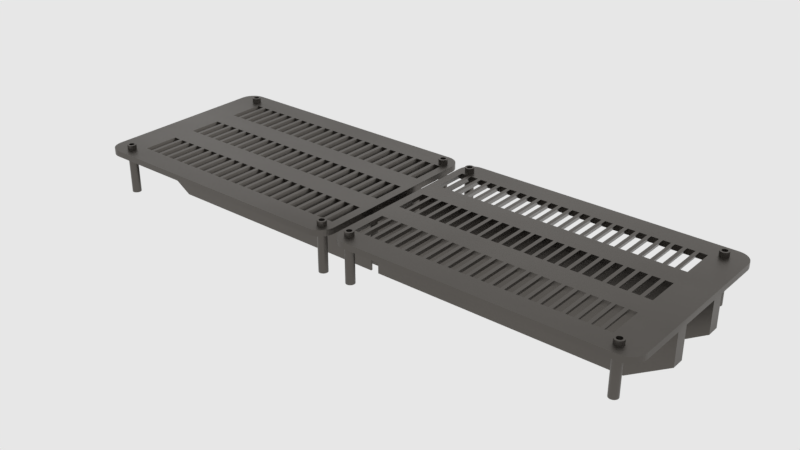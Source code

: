 # Source: grate_slope.blend  (saved by Blender 2.83.18; exported with 4.5.12 LTS)
import bpy
from mathutils import Matrix  # noqa: F401  (used for matrix-valued properties, if any)

bpy.ops.wm.read_factory_settings(use_empty=True)
scene = bpy.context.scene
scene.name = 'main'

# ---- collections
col_collection_1 = bpy.data.collections.new('Collection 1'); scene.collection.children.link(col_collection_1)

# ---- materials (node trees are filled in below, after node groups)
mat_sy_cutter = bpy.data.materials.new('sy_cutter')
mat_sy_dark_annodized_matte = bpy.data.materials.new('sy_dark_annodized_matte')

# ---- node groups
ng_sy_metal = bpy.data.node_groups.new('sy_metal', 'ShaderNodeTree')
_s = ng_sy_metal.interface.new_socket(name='Color', in_out='OUTPUT', socket_type='NodeSocketColor')
_s.default_value = (0.2987, 0.2987, 0.2987, 1.0)
_s = ng_sy_metal.interface.new_socket(name='Normal', in_out='OUTPUT', socket_type='NodeSocketVector')
_s.min_value = 0.0
_s.max_value = 0.0
_s = ng_sy_metal.interface.new_socket(name='Value', in_out='OUTPUT', socket_type='NodeSocketFloat')
_s.min_value = 0.0
_s.max_value = 0.0
_s = ng_sy_metal.interface.new_socket(name='Color', in_out='INPUT', socket_type='NodeSocketColor')
_s.default_value = (0.2987, 0.2987, 0.2987, 1.0)
_s = ng_sy_metal.interface.new_socket(name='Roughness', in_out='INPUT', socket_type='NodeSocketFloat')
_s.default_value = 1.0
_s.min_value = 0.0
_s.max_value = 2.0
_s = ng_sy_metal.interface.new_socket(name='Bump', in_out='INPUT', socket_type='NodeSocketFloat')
_s.default_value = 1.0
_s.min_value = 0.0
_s.max_value = 2.0
_s = ng_sy_metal.interface.new_socket(name='Scale', in_out='INPUT', socket_type='NodeSocketFloat')
_s.default_value = 1.0
_s.min_value = 0.0
_s.max_value = 2.0
_s = ng_sy_metal.interface.new_socket(name='Normal', in_out='INPUT', socket_type='NodeSocketVector')
_s.min_value = 0.0
_s.max_value = -1.0
_s.hide_value = True
_N = ng_sy_metal.nodes; _L = ng_sy_metal.links
n0 = _N.new('ShaderNodeTexCoord'); n0.name = 'Texture Coordinate.001'; n0.location = (-689, -224)
n1 = _N.new('ShaderNodeMapping'); n1.name = 'Mapping.001'; n1.location = (-479, -207)
n1.width = 240
n1.vector_type = 'TEXTURE'
n1.inputs[2].default_value = (0.7679, 0.576, 0.384)
n2 = _N.new('ShaderNodeTexNoise'); n2.name = 'Musgrave Texture'; n2.location = (-175, -206)
n2.width = 150
n2.normalize = False
n2.inputs[2].default_value = 400.0
n2.inputs[3].default_value = 0.0
n2.inputs[4].default_value = 0.25
n3 = _N.new('ShaderNodeValToRGB'); n3.name = 'ColorRamp'; n3.location = (45, -254)
while len(n3.color_ramp.elements) > 1: n3.color_ramp.elements.remove(n3.color_ramp.elements[-1])
n3.color_ramp.elements[0].position = 0.0; n3.color_ramp.elements[0].color = (0.508, 0.508, 0.508, 1.0)
_e = n3.color_ramp.elements.new(1.0); _e.color = (1.0, 1.0, 1.0, 1.0)
n4 = _N.new('ShaderNodeMix'); n4.name = 'Mix'; n4.location = (351, -115)
n4.data_type = 'RGBA'
n4.blend_type = 'MULTIPLY'
n4.inputs[0].default_value = 0.4667
n5 = _N.new('NodeGroupOutput'); n5.name = 'Group Output'; n5.location = (889, 0)
n6 = _N.new('ShaderNodeRGB'); n6.name = 'RGB'; n6.location = (-683, 362)
n6.outputs[0].default_value = (0.2987, 0.2987, 0.2987, 1.0)
n7 = _N.new('ShaderNodeTexCoord'); n7.name = 'Texture Coordinate'; n7.location = (-689, 83)
n8 = _N.new('ShaderNodeMapping'); n8.name = 'Mapping'; n8.location = (-461, 179)
n8.width = 240
n8.vector_type = 'TEXTURE'
n8.inputs[2].default_value = (0.384, 0.576, 0.7679)
n9 = _N.new('ShaderNodeTexNoise'); n9.name = 'Noise Texture'; n9.location = (-184, 74)
n9.inputs[2].default_value = 150.0
n9.inputs[3].default_value = 5.0
n10 = _N.new('ShaderNodeValToRGB'); n10.name = 'ColorRamp.001'; n10.location = (46, 5)
while len(n10.color_ramp.elements) > 1: n10.color_ramp.elements.remove(n10.color_ramp.elements[-1])
n10.color_ramp.elements[0].position = 0.0; n10.color_ramp.elements[0].color = (0.0, 0.0, 0.0, 1.0)
_e = n10.color_ramp.elements.new(1.0); _e.color = (1.0, 1.0, 1.0, 1.0)
n11 = _N.new('ShaderNodeMath'); n11.name = 'Math'; n11.location = (571, -60)
n11.operation = 'MULTIPLY'
n11.inputs[2].default_value = 0.0
n12 = _N.new('ShaderNodeMath'); n12.name = 'Math.001'; n12.location = (382, -405)
n12.operation = 'DIVIDE'
n12.inputs[1].default_value = 10.0
n12.inputs[2].default_value = 0.0
n13 = _N.new('ShaderNodeBump'); n13.name = 'Bump'; n13.location = (689, -362)
n13.inputs[1].default_value = 0.05
n13.inputs[2].default_value = 1.0
n14 = _N.new('ShaderNodeValue'); n14.name = 'Value'; n14.location = (-1337, -282)
n14.outputs[0].default_value = 1.0
n15 = _N.new('NodeGroupInput'); n15.name = 'Group Input'; n15.location = (-1239, 5)
n16 = _N.new('ShaderNodeCombineXYZ'); n16.name = 'Combine XYZ'; n16.location = (-869, -178)
n17 = _N.new('ShaderNodeMath'); n17.name = 'Math.002'; n17.location = (-1066, -219)
n17.operation = 'MULTIPLY'
n17.inputs[1].default_value = 50.0
n17.inputs[2].default_value = 0.0
n18 = _N.new('ShaderNodeCombineXYZ'); n18.name = 'Combine XYZ.001'; n18.location = (-869, -371)
_L.new(n8.outputs[0], n9.inputs[0])
_L.new(n9.outputs[0], n10.inputs[0])
_L.new(n7.outputs[0], n8.inputs[0])
_L.new(n2.outputs[0], n3.inputs[0])
_L.new(n10.outputs[0], n4.inputs[6])
_L.new(n3.outputs[0], n4.inputs[7])
_L.new(n1.outputs[0], n2.inputs[0])
_L.new(n0.outputs[0], n1.inputs[0])
_L.new(n4.outputs[2], n13.inputs[3])
_L.new(n13.outputs[0], n5.inputs[1])
_L.new(n4.outputs[2], n11.inputs[0])
_L.new(n11.outputs[0], n5.inputs[2])
_L.new(n15.outputs[0], n5.inputs[0])
_L.new(n15.outputs[1], n11.inputs[1])
_L.new(n15.outputs[2], n12.inputs[0])
_L.new(n12.outputs[0], n13.inputs[0])
_L.new(n15.outputs[4], n13.inputs[4])
_L.new(n17.outputs[0], n16.inputs[0])
_L.new(n17.outputs[0], n16.inputs[1])
_L.new(n16.outputs[0], n8.inputs[3])
_L.new(n17.outputs[0], n18.inputs[2])
_L.new(n18.outputs[0], n1.inputs[3])
_L.new(n15.outputs[3], n17.inputs[0])
n5.is_active_output = True

# ---- material node trees
mat_sy_cutter.use_nodes = True; mat_sy_cutter.node_tree.nodes.clear()
_N = mat_sy_cutter.node_tree.nodes; _L = mat_sy_cutter.node_tree.links
n0 = _N.new('ShaderNodeBsdfPrincipled'); n0.name = 'Principled BSDF'; n0.location = (10, 300)
n0.distribution = 'GGX'
n0.subsurface_method = 'BURLEY'
n0.inputs[0].default_value = (0.0212, 0.0212, 0.0212, 1.0)
n0.inputs[2].default_value = 0.65
n0.inputs[3].default_value = 1.45
n0.inputs[27].default_value = (0.0, 0.0, 0.0, 1.0)
n0.inputs[28].default_value = 1.0
n1 = _N.new('ShaderNodeOutputMaterial'); n1.name = 'Material Output'; n1.location = (300, 300)
_L.new(n0.outputs[0], n1.inputs[0])
n1.is_active_output = True
mat_sy_dark_annodized_matte.use_nodes = True; mat_sy_dark_annodized_matte.node_tree.nodes.clear()
_N = mat_sy_dark_annodized_matte.node_tree.nodes; _L = mat_sy_dark_annodized_matte.node_tree.links
n0 = _N.new('ShaderNodeOutputMaterial'); n0.name = 'Material Output'; n0.location = (300, 300)
n1 = _N.new('ShaderNodeBsdfPrincipled'); n1.name = 'Principled BSDF'; n1.location = (10, 300)
n1.distribution = 'GGX'
n1.subsurface_method = 'BURLEY'
n1.inputs[1].default_value = 1.0
n1.inputs[3].default_value = 1.45
n1.inputs[27].default_value = (0.0, 0.0, 0.0, 1.0)
n1.inputs[28].default_value = 1.0
n2 = _N.new('ShaderNodeGroup'); n2.name = 'Group'; n2.location = (-335, 131)
n2.node_tree = ng_sy_metal
n2.inputs[0].default_value = (0.1251, 0.1153, 0.1049, 1.0)
n2.inputs[1].default_value = 1.0
n2.inputs[2].default_value = 1.0
n2.inputs[3].default_value = 4.0
n2.inputs[4].default_value = (0.0, 0.0, 0.0)
_L.new(n2.outputs[0], n1.inputs[0])
_L.new(n1.outputs[0], n0.inputs[0])
_L.new(n2.outputs[1], n1.inputs[5])
_L.new(n2.outputs[2], n1.inputs[2])
n0.is_active_output = True

# ---- world
world_world = bpy.data.worlds.new('world'); scene.world = world_world
world_world.color = (0.8, 0.8, 0.8)
world_world.use_sun_shadow = False
world_world.sun_shadow_jitter_overblur = 0.0
world_world.cycles.sampling_method = 'MANUAL'
world_world.cycles.homogeneous_volume = True

# ---- meshes
me_gratecut = bpy.data.meshes.new('grateCut')
me_gratecut.from_pydata([(-0.919, 0.435, -0.02299), (-0.919, 0.4809, -0.02299), (-0.8731, 0.435, -0.02299), (-0.8731, 0.4809, -0.02299), (-0.919, 0.435, -0.009913), (-0.919, 0.4809, -0.009913), (-0.8731, 0.4809, -0.009913), (-0.8731, 0.435, -0.009913), (-0.5661, 0.435, -0.02299), (-0.5661, 0.4809, -0.02299), (-0.5202, 0.435, -0.02299), (-0.5202, 0.4809, -0.02299), (-0.5661, 0.435, -0.009913), (-0.5661, 0.4809, -0.009913), (-0.5202, 0.4809, -0.009913), (-0.5202, 0.435, -0.009913), (-0.2132, 0.435, -0.02299), (-0.2132, 0.4809, -0.02299), (-0.1674, 0.435, -0.02299), (-0.1674, 0.4809, -0.02299), (-0.2132, 0.435, -0.009913), (-0.2132, 0.4809, -0.009913), (-0.1674, 0.4809, -0.009913), (-0.1674, 0.435, -0.009913), (0.919, 0.435, -0.02299), (0.919, 0.4809, -0.02299), (0.8731, 0.435, -0.02299), (0.8731, 0.4809, -0.02299), (0.919, 0.435, -0.009913), (0.919, 0.4809, -0.009913), (0.8731, 0.4809, -0.009913), (0.8731, 0.435, -0.009913), (0.5661, 0.435, -0.02299), (0.5661, 0.4809, -0.02299), (0.5202, 0.435, -0.02299), (0.5202, 0.4809, -0.02299), (0.5661, 0.435, -0.009913), (0.5661, 0.4809, -0.009913), (0.5202, 0.4809, -0.009913), (0.5202, 0.435, -0.009913), (0.2132, 0.435, -0.02299), (0.2132, 0.4809, -0.02299), (0.1674, 0.435, -0.02299), (0.1674, 0.4809, -0.02299), (0.2132, 0.435, -0.009913), (0.2132, 0.4809, -0.009913), (0.1674, 0.4809, -0.009913), (0.1674, 0.435, -0.009913), (-0.919, -0.435, -0.02299), (-0.919, -0.4809, -0.02299), (-0.8731, -0.435, -0.02299), (-0.8731, -0.4809, -0.02299), (-0.919, -0.435, -0.009913), (-0.919, -0.4809, -0.009913), (-0.8731, -0.4809, -0.009913), (-0.8731, -0.435, -0.009913), (-0.5661, -0.435, -0.02299), (-0.5661, -0.4809, -0.02299), (-0.5202, -0.435, -0.02299), (-0.5202, -0.4809, -0.02299), (-0.5661, -0.435, -0.009913), (-0.5661, -0.4809, -0.009913), (-0.5202, -0.4809, -0.009913), (-0.5202, -0.435, -0.009913), (-0.2132, -0.435, -0.02299), (-0.2132, -0.4809, -0.02299), (-0.1674, -0.435, -0.02299), (-0.1674, -0.4809, -0.02299), (-0.2132, -0.435, -0.009913), (-0.2132, -0.4809, -0.009913), (-0.1674, -0.4809, -0.009913), (-0.1674, -0.435, -0.009913), (0.919, -0.435, -0.02299), (0.919, -0.4809, -0.02299), (0.8731, -0.435, -0.02299), (0.8731, -0.4809, -0.02299), (0.919, -0.435, -0.009913), (0.919, -0.4809, -0.009913), (0.8731, -0.4809, -0.009913), (0.8731, -0.435, -0.009913), (0.5661, -0.435, -0.02299), (0.5661, -0.4809, -0.02299), (0.5202, -0.435, -0.02299), (0.5202, -0.4809, -0.02299), (0.5661, -0.435, -0.009913), (0.5661, -0.4809, -0.009913), (0.5202, -0.4809, -0.009913), (0.5202, -0.435, -0.009913), (0.2132, -0.435, -0.02299), (0.2132, -0.4809, -0.02299), (0.1674, -0.435, -0.02299), (0.1674, -0.4809, -0.02299), (0.2132, -0.435, -0.009913), (0.2132, -0.4809, -0.009913), (0.1674, -0.4809, -0.009913), (0.1674, -0.435, -0.009913), (0.5661, 0.5181, 0.003196), (0.5202, 0.5181, 0.003196), (0.919, 0.5181, 0.003196), (0.8731, 0.5181, 0.003196), (0.919, 0.4479, -0.02299), (0.919, 0.4547, -0.02299), (0.5661, 0.4479, -0.009913), (0.5661, 0.4547, -0.009913), (0.8731, 0.4479, -0.009913), (0.8731, 0.4547, -0.009913), (0.8731, 0.4479, 0.003196), (0.8731, 0.4547, 0.003196), (0.8731, 0.435, 0.003196), (0.8731, 0.4479, -0.02299), (0.8731, 0.4547, -0.02299), (0.919, 0.4479, -0.009913), (0.919, 0.4547, -0.009913), (0.5202, 0.4479, -0.009913), (0.5202, 0.4479, 0.003196), (0.5202, 0.4547, -0.009913), (0.5202, 0.4547, 0.003196), (0.5202, 0.435, 0.003196), (0.5661, 0.4479, 0.003196), (0.5661, 0.4547, 0.003196), (0.5661, 0.435, 0.003196), (0.5661, 0.4479, -0.02299), (0.5661, 0.4547, -0.02299), (0.919, 0.4479, 0.003196), (0.919, 0.4547, 0.003196), (0.919, 0.435, 0.003196), (0.5202, -0.4547, -0.009913), (0.5202, -0.4479, -0.009913), (0.919, -0.435, 0.003196), (0.919, -0.4479, 0.003196), (0.919, -0.4547, -0.009913), (0.919, -0.4547, 0.003196), (0.919, -0.4479, -0.009913), (0.5661, -0.435, 0.003196), (0.5661, -0.4479, 0.003196), (0.5661, -0.4547, -0.009913), (0.5661, -0.4547, 0.003196), (-0.5661, 0.5181, 0.003196), (-0.5202, 0.5181, 0.003196), (-0.919, 0.5181, 0.003196), (-0.8731, 0.5181, 0.003196), (-0.919, 0.4479, -0.02299), (-0.919, 0.4547, -0.02299), (-0.5661, 0.4479, -0.009913), (-0.5661, 0.4547, -0.009913), (-0.8731, 0.4479, -0.009913), (-0.8731, 0.4547, -0.009913), (-0.8731, 0.4479, 0.003196), (-0.8731, 0.4547, 0.003196), (-0.8731, 0.435, 0.003196), (-0.8731, 0.4479, -0.02299), (-0.8731, 0.4547, -0.02299), (-0.919, 0.4479, -0.009913), (-0.919, 0.4547, -0.009913), (-0.5202, 0.4479, -0.009913), (-0.5202, 0.4479, 0.003196), (-0.5202, 0.4547, -0.009913), (-0.5202, 0.4547, 0.003196), (-0.5202, 0.435, 0.003196), (-0.5661, 0.4479, 0.003196), (-0.5661, 0.4547, 0.003196), (-0.5661, 0.435, 0.003196), (-0.5661, 0.4479, -0.02299), (-0.5661, 0.4547, -0.02299), (-0.919, 0.4479, 0.003196), (-0.919, 0.4547, 0.003196), (-0.919, 0.435, 0.003196), (-0.5202, -0.4547, -0.009913), (-0.5202, -0.4479, -0.009913), (-0.919, -0.435, 0.003196), (-0.919, -0.4479, 0.003196), (-0.919, -0.4547, -0.009913), (-0.919, -0.4547, 0.003196), (-0.919, -0.4479, -0.009913), (-0.5661, -0.435, 0.003196), (-0.5661, -0.4479, 0.003196), (-0.5661, -0.4547, -0.009913), (-0.5661, -0.4547, 0.003196), (-0.5661, -0.4479, -0.009913), (-0.919, -0.4547, -0.02299), (-0.919, -0.4479, -0.02299), (-0.5661, -0.4547, -0.02299), (-0.5661, -0.4479, -0.02299), (-0.8731, -0.435, 0.003196), (-0.8731, -0.4479, 0.003196), (-0.8731, -0.4547, -0.009913), (-0.8731, -0.4547, 0.003196), (-0.8731, -0.4479, -0.009913), (-0.8731, -0.4547, -0.02299), (-0.8731, -0.4479, -0.02299), (-0.5661, -0.5181, 0.003196), (-0.8731, -0.5181, 0.003196), (-0.919, -0.5181, 0.003196), (-0.2132, 0.5181, 0.003196), (-0.1674, 0.4479, -0.02299), (-0.1674, 0.4547, -0.02299), (-0.2132, 0.4479, -0.009913), (-0.2132, 0.4547, -0.009913), (-0.5202, 0.4479, -0.02299), (-0.5202, 0.4547, -0.02299), (-0.2132, 0.4479, -0.02299), (-0.2132, 0.4547, -0.02299), (-0.2132, 0.4479, 0.003196), (-0.2132, 0.4547, 0.003196), (-0.2132, 0.435, 0.003196), (-0.1674, 0.4479, -0.009913), (-0.1674, 0.4479, 0.003196), (-0.1674, 0.4547, -0.009913), (-0.1674, 0.4547, 0.003196), (-0.1674, 0.435, 0.003196), (-0.1674, -0.435, 0.003196), (-0.1674, -0.4479, 0.003196), (-0.1674, -0.4547, 0.003196), (-0.1674, -0.4547, -0.009913), (-0.1674, -0.4479, -0.009913), (-0.2132, -0.4547, -0.009913), (-0.2132, -0.4479, -0.009913), (-0.2132, -0.4547, -0.02299), (-0.2132, -0.4479, -0.02299), (-0.2132, -0.435, 0.003196), (-0.2132, -0.4479, 0.003196), (-0.2132, -0.4547, 0.003196), (-0.5202, -0.435, 0.003196), (-0.5202, -0.4479, 0.003196), (-0.5202, -0.4547, 0.003196), (-0.1674, -0.5181, 0.003196), (-0.2132, -0.5181, 0.003196), (-0.5202, -0.4547, -0.02299), (-0.5202, -0.4479, -0.02299), (-0.5202, -0.5181, 0.003196), (-0.1674, 0.5181, 0.003196), (0.5661, -0.4479, -0.009913), (0.919, -0.4547, -0.02299), (0.919, -0.4479, -0.02299), (0.5661, -0.4547, -0.02299), (0.5661, -0.4479, -0.02299), (0.8731, -0.435, 0.003196), (0.8731, -0.4479, 0.003196), (0.8731, -0.4547, -0.009913), (0.8731, -0.4547, 0.003196), (0.8731, -0.4479, -0.009913), (0.8731, -0.4547, -0.02299), (0.8731, -0.4479, -0.02299), (0.5661, -0.5181, 0.003196), (0.8731, -0.5181, 0.003196), (0.919, -0.5181, 0.003196), (0.2132, 0.5181, 0.003196), (0.1674, 0.4479, -0.02299), (0.1674, 0.4547, -0.02299), (0.2132, 0.4479, -0.009913), (0.2132, 0.4547, -0.009913), (0.5202, 0.4479, -0.02299), (0.5202, 0.4547, -0.02299), (0.2132, 0.4479, -0.02299), (0.2132, 0.4547, -0.02299), (0.2132, 0.4479, 0.003196), (0.2132, 0.4547, 0.003196), (0.2132, 0.435, 0.003196), (-0.1674, -0.4547, -0.02299), (-0.1674, -0.4479, -0.02299), (0.1674, 0.4479, -0.009913), (0.1674, 0.4479, 0.003196), (0.1674, 0.4547, -0.009913), (0.1674, 0.4547, 0.003196), (0.1674, 0.435, 0.003196), (0.1674, -0.435, 0.003196), (0.1674, -0.4479, 0.003196), (0.1674, -0.4547, 0.003196), (0.1674, -0.4547, -0.009913), (0.1674, -0.4479, -0.009913), (0.2132, -0.4547, -0.009913), (0.2132, -0.4479, -0.009913), (0.2132, -0.4547, -0.02299), (0.2132, -0.4479, -0.02299), (0.2132, -0.435, 0.003196), (0.2132, -0.4479, 0.003196), (0.2132, -0.4547, 0.003196), (0.5202, -0.435, 0.003196), (0.5202, -0.4479, 0.003196), (0.5202, -0.4547, 0.003196), (0.1674, -0.5181, 0.003196), (0.2132, -0.5181, 0.003196), (0.5202, -0.4547, -0.02299), (0.5202, -0.4479, -0.02299), (0.5202, -0.5181, 0.003196), (0.1674, 0.5181, 0.003196), (0.1674, -0.4547, -0.02299), (0.1674, -0.4479, -0.02299), (1.039, 0.3791, -0.007252), (1.039, 0.3637, -0.01496), (1.039, 0.395, -0.001523), (1.039, 0.3492, -0.02436), (1.039, 0.0, 0.2053), (1.039, 0.4106, 0.002005), (1.039, 0.4253, 0.003196), (1.039, 0.4479, -0.04495), (1.039, 0.6192, 0.2053), (1.039, 0.3252, -0.0467), (1.039, 0.3167, -0.0588), (1.039, 0.3362, -0.03507), (1.039, 0.2167, -0.228), (1.039, 0.6192, 0.003196), (1.039, 0.4547, -0.04495), (1.039, 0.4547, 0.003196), (1.039, 0.4479, 0.003196), (1.039, -0.4547, -0.04495), (1.039, -0.2167, -0.228), (1.039, -0.6192, 0.2053), (1.039, -0.4479, -0.04495), (1.039, -0.6192, 0.003196), (1.039, 0.0, -0.228), (1.039, -0.395, -0.001523), (1.039, -0.3362, -0.03507), (1.039, -0.3252, -0.0467), (1.039, -0.3791, -0.007252), (1.039, -0.4253, 0.003196), (1.039, -0.3167, -0.0588), (1.039, -0.4106, 0.002005), (1.039, -0.3492, -0.02436), (1.039, -0.3637, -0.01496), (1.039, -0.4479, 0.003196), (1.039, -0.4547, 0.003196), (-1.039, 0.3791, -0.007252), (-1.039, 0.3637, -0.01496), (-1.039, 0.395, -0.001523), (-1.039, 0.3492, -0.02436), (-1.039, 0.0, 0.2053), (-1.039, 0.4106, 0.002005), (-1.039, 0.4253, 0.003196), (-1.039, 0.4479, -0.04495), (-1.039, 0.6192, 0.2053), (-1.039, 0.3252, -0.0467), (-1.039, 0.3167, -0.0588), (-1.039, 0.3362, -0.03507), (-1.039, 0.2167, -0.228), (-1.039, 0.6192, 0.003196), (-1.039, 0.4547, -0.04495), (-1.039, 0.4547, 0.003196), (-1.039, 0.4479, 0.003196), (-1.039, -0.4547, -0.04495), (-1.039, -0.2167, -0.228), (-1.039, -0.6192, 0.2053), (-1.039, -0.4479, -0.04495), (-1.039, -0.6192, 0.003196), (-1.039, 0.0, -0.228), (-1.039, -0.395, -0.001523), (-1.039, -0.3362, -0.03507), (-1.039, -0.3252, -0.0467), (-1.039, -0.3791, -0.007252), (-1.039, -0.4253, 0.003196), (-1.039, -0.3167, -0.0588), (-1.039, -0.4106, 0.002005), (-1.039, -0.3492, -0.02436), (-1.039, -0.3637, -0.01496), (-1.039, -0.4479, 0.003196), (-1.039, -0.4547, 0.003196), (0.0, -0.6192, 0.003196), (0.0, 0.6192, 0.2053), (0.0, 0.6192, 0.003196), (0.0, 0.4253, 0.003196), (0.0, -0.6192, 0.2053), (0.0, -0.4253, 0.003196), (0.0, 0.4547, 0.003196), (0.0, 0.4479, 0.003196), (0.0, -0.4547, 0.003196), (0.0, -0.4479, 0.003196), (0.0, 0.2167, -0.228), (0.0, -0.3637, -0.01496), (0.0, 0.3167, -0.0588), (0.0, 0.3637, -0.01496), (0.0, -0.3492, -0.02436), (0.0, -0.4547, -0.04495), (0.0, -0.4479, -0.04495), (0.0, -0.3362, -0.03507), (0.0, 0.4106, 0.002005), (0.0, 0.0, 0.2053), (0.0, -0.3252, -0.0467), (0.0, 0.4547, -0.04495), (0.0, 0.3791, -0.007252), (0.0, -0.3167, -0.0588), (0.0, 0.4479, -0.04495), (0.0, 0.0, -0.228), (0.0, -0.4106, 0.002005), (0.0, 0.3362, -0.03507), (0.0, -0.395, -0.001523), (0.0, -0.2167, -0.228), (0.0, 0.395, -0.001523), (0.0, -0.3791, -0.007252), (0.0, 0.3492, -0.02436), (0.0, 0.3252, -0.0467)], [], [(4, 166, 164, 152), (5, 139, 140, 6), (6, 140, 148, 146), (7, 149, 166, 4), (1, 3, 151, 142), (2, 7, 4, 0), (3, 6, 146, 151), (1, 5, 6, 3), (0, 4, 152, 141), (12, 161, 159, 143), (13, 137, 138, 14), (14, 138, 157, 156), (15, 158, 161, 12), (9, 11, 199, 163), (10, 15, 12, 8), (11, 14, 156, 199), (9, 13, 14, 11), (8, 12, 143, 162), (20, 204, 202, 196), (21, 193, 230, 22), (22, 230, 208, 207), (23, 209, 204, 20), (17, 19, 195, 201), (18, 23, 20, 16), (19, 22, 207, 195), (17, 21, 22, 19), (16, 20, 196, 200), (135, 85, 81, 234), (130, 77, 73, 232), (112, 29, 98, 124), (251, 34, 39, 113), (121, 32, 34, 251), (29, 30, 99, 98), (277, 87, 127, 278), (28, 111, 123, 125), (243, 85, 135, 136), (312, 373, 376, 313), (245, 77, 130, 131), (306, 385, 381, 310), (290, 386, 374, 293), (265, 95, 269, 266), (31, 28, 125, 108), (317, 382, 384, 311), (30, 105, 107, 99), (288, 378, 386, 290), (254, 41, 45, 250), (26, 24, 28, 31), (25, 101, 110, 27), (299, 383, 388, 291), (52, 173, 170, 169), (53, 54, 191, 192), (54, 185, 186, 191), (55, 52, 169, 183), (49, 179, 188, 51), (50, 48, 52, 55), (51, 188, 185, 54), (49, 51, 54, 53), (48, 180, 173, 52), (60, 178, 175, 174), (61, 62, 229, 190), (62, 167, 224, 229), (63, 60, 174, 222), (57, 181, 227, 59), (58, 56, 60, 63), (59, 227, 167, 62), (57, 59, 62, 61), (56, 182, 178, 60), (68, 216, 220, 219), (69, 70, 225, 226), (70, 213, 212, 225), (71, 68, 219, 210), (65, 217, 258, 67), (66, 64, 68, 71), (67, 258, 213, 70), (65, 67, 70, 69), (64, 218, 216, 68), (113, 39, 117, 114), (101, 25, 29, 112), (260, 47, 264, 261), (103, 37, 96, 119), (270, 93, 89, 272), (25, 27, 30, 29), (109, 26, 31, 104), (27, 110, 105, 30), (236, 79, 240, 237), (289, 369, 378, 288), (314, 387, 367, 319), (310, 381, 366, 300), (36, 102, 118, 120), (308, 372, 365, 266, 269, 287, 273, 271, 275, 278, 127, 283, 235, 231, 134, 237, 240, 242, 233, 132, 129, 320), (24, 100, 111, 28), (318, 370, 373, 312), (291, 388, 369, 289), (293, 374, 359, 294), (38, 115, 116, 97), (303, 124, 98, 99, 107, 119, 96, 97, 116, 256, 246, 285, 263, 362, 358, 301), (37, 38, 97, 96), (319, 367, 370, 318), (93, 281, 280, 94), (77, 245, 244, 78), (375, 326, 341, 360), (79, 236, 128, 76), (40, 253, 249, 44), (359, 328, 338, 164, 166, 149, 147, 159, 161, 158, 155, 202, 204, 209, 206, 363), (375, 357, 330, 326), (91, 94, 268, 286), (359, 363, 261, 264, 257, 255, 114, 117, 120, 118, 106, 108, 125, 123, 304, 294), (42, 40, 44, 47), (371, 305, 321, 131, 130, 232, 241, 238, 239, 136, 135, 234, 282, 126, 279, 276, 270, 272, 286, 268, 267, 364), (375, 292, 296, 357), (88, 92, 271, 273), (35, 252, 115, 38), (361, 365, 211, 210, 219, 220, 223, 222, 174, 175, 184, 183, 169, 170, 354, 349), (95, 265, 274, 92), (32, 121, 102, 36), (74, 79, 76, 72), (73, 77, 78, 75), (84, 133, 134, 231), (81, 83, 282, 234), (86, 284, 279, 126), (83, 86, 126, 282), (41, 43, 46, 45), (371, 364, 212, 213, 258, 217, 215, 221, 224, 167, 227, 181, 176, 177, 186, 185, 188, 179, 171, 172, 355, 339), (81, 85, 86, 83), (80, 84, 231, 235), (362, 377, 336, 337, 165, 153, 142, 151, 146, 148, 160, 144, 163, 199, 156, 157, 203, 197, 201, 195, 207, 208), (362, 263, 262, 248, 254, 250, 256, 116, 115, 252, 122, 103, 119, 107, 105, 110, 101, 112, 124, 303, 302, 377), (127, 87, 82, 283), (168, 228, 58, 63), (259, 218, 64, 66), (171, 179, 49, 53), (190, 177, 176, 61), (240, 79, 74, 242), (194, 205, 23, 18), (305, 371, 372, 308), (283, 82, 80, 235), (316, 379, 385, 306), (197, 203, 193, 21), (304, 123, 111, 100, 109, 104, 106, 118, 102, 121, 251, 113, 114, 255, 249, 253, 247, 260, 261, 363, 380, 295), (122, 33, 37, 103), (176, 181, 57, 61), (153, 165, 139, 5), (198, 154, 15, 10), (226, 221, 215, 69), (162, 198, 10, 8), (296, 292, 307, 309, 321, 305, 308, 320, 315, 317, 311, 314, 319, 318, 312, 313, 316, 306, 310, 300, 298, 297, 299, 291, 289, 288, 290, 293, 294, 304, 295, 302, 303, 301), (222, 223, 168, 63), (295, 380, 377, 302), (298, 368, 389, 297), (253, 40, 42, 247), (187, 189, 50, 55), (311, 384, 387, 314), (189, 180, 48, 50), (215, 217, 65, 69), (100, 24, 26, 109), (247, 42, 47, 260), (228, 182, 56, 58), (163, 144, 13, 9), (104, 31, 108, 106), (301, 358, 357, 296), (315, 361, 382, 317), (313, 376, 379, 316), (183, 184, 187, 55), (309, 356, 364, 267, 280, 281, 276, 279, 284, 243, 136, 239, 244, 245, 131, 321), (150, 145, 7, 2), (141, 150, 2, 0), (214, 259, 66, 71), (144, 160, 137, 13), (281, 93, 270, 276), (205, 206, 209, 23), (154, 155, 158, 15), (142, 153, 5, 1), (200, 194, 18, 16), (192, 172, 171, 53), (297, 389, 383, 299), (250, 45, 246, 256), (145, 147, 149, 7), (300, 366, 368, 298), (242, 74, 72, 233), (269, 95, 90, 287), (201, 197, 21, 17), (307, 360, 356, 309), (210, 211, 214, 71), (75, 78, 238, 241), (89, 91, 286, 272), (87, 277, 133, 84), (33, 122, 252, 35), (90, 95, 92, 88), (94, 280, 267, 268), (375, 360, 307, 292), (361, 315, 320, 129, 128, 236, 237, 134, 133, 277, 278, 275, 274, 265, 266, 365), (78, 244, 239, 238), (33, 35, 38, 37), (72, 76, 132, 233), (76, 128, 129, 132), (39, 36, 120, 117), (44, 249, 255, 257), (43, 248, 262, 46), (330, 335, 337, 336, 329, 338, 328, 327, 324, 322, 323, 325, 333, 331, 332, 334, 344, 340, 350, 347, 346, 352, 353, 348, 345, 351, 349, 354, 342, 339, 355, 343, 341, 326), (89, 93, 94, 91), (82, 87, 84, 80), (85, 243, 284, 86), (34, 32, 36, 39), (73, 75, 241, 232), (45, 46, 285, 246), (287, 90, 88, 273), (92, 274, 275, 271), (46, 262, 263, 285), (345, 348, 387, 384), (333, 325, 388, 383), (331, 333, 383, 389), (351, 345, 384, 382), (340, 344, 381, 385), (350, 340, 385, 379), (322, 324, 386, 378), (329, 336, 377, 380), (347, 350, 379, 376), (324, 327, 374, 386), (346, 347, 376, 373), (339, 342, 372, 371), (352, 346, 373, 370), (325, 323, 369, 388), (323, 322, 378, 369), (332, 331, 389, 368), (353, 352, 370, 367), (348, 353, 367, 387), (334, 332, 368, 366), (344, 334, 366, 381), (342, 354, 170, 173, 180, 189, 187, 184, 175, 178, 182, 228, 168, 223, 220, 216, 218, 259, 214, 211, 365, 372), (338, 329, 380, 363, 206, 205, 194, 200, 196, 202, 155, 154, 198, 162, 143, 159, 147, 145, 150, 141, 152, 164), (349, 351, 382, 361), (41, 254, 248, 43), (327, 328, 359, 374), (337, 335, 358, 362, 208, 230, 193, 203, 157, 138, 137, 160, 148, 140, 139, 165), (47, 44, 257, 264), (335, 330, 357, 358), (343, 355, 172, 192, 191, 186, 177, 190, 229, 224, 221, 226, 225, 212, 364, 356), (341, 343, 356, 360)])
me_gratecut.materials.append(mat_sy_cutter)
me_gratecut.use_remesh_preserve_volume = False
me_gratecut.use_remesh_preserve_attributes = False
me_gratecut.use_mirror_vertex_groups = False
me_gratecut.update()
me_grate = bpy.data.meshes.new('grate')
me_grate.from_pydata([(-0.947, -0.3324, -0.01056), (-0.9988, -0.2806, -0.01056), (-0.956, -0.3316, -0.01056), (-0.9647, -0.3293, -0.01056), (-0.9729, -0.3255, -0.01056), (-0.9803, -0.3203, -0.01056), (-0.9867, -0.3139, -0.01056), (-0.9918, -0.3065, -0.01056), (-0.9957, -0.2983, -0.01056), (-0.998, -0.2896, -0.01056), (-0.06609, -0.3324, -0.01056), (-0.01427, -0.2806, -0.01056), (-0.05709, -0.3316, -0.01056), (-0.04837, -0.3293, -0.01056), (-0.04018, -0.3255, -0.01056), (-0.03278, -0.3203, -0.01056), (-0.02639, -0.3139, -0.01056), (-0.02121, -0.3065, -0.01056), (-0.01739, -0.2983, -0.01056), (-0.01505, -0.2896, -0.01056), (-0.947, 0.3324, -0.01056), (-0.9988, 0.2806, -0.01056), (-0.956, 0.3316, -0.01056), (-0.9647, 0.3293, -0.01056), (-0.9729, 0.3255, -0.01056), (-0.9803, 0.3203, -0.01056), (-0.9867, 0.3139, -0.01056), (-0.9918, 0.3065, -0.01056), (-0.9957, 0.2983, -0.01056), (-0.998, 0.2896, -0.01056), (-0.06609, 0.3324, -0.01056), (-0.01427, 0.2806, -0.01056), (-0.05709, 0.3316, -0.01056), (-0.04837, 0.3293, -0.01056), (-0.04018, 0.3255, -0.01056), (-0.03278, 0.3203, -0.01056), (-0.02639, 0.3139, -0.01056), (-0.02121, 0.3065, -0.01056), (-0.01739, 0.2983, -0.01056), (-0.01505, 0.2896, -0.01056), (-0.5744, -0.3324, -0.01056), (-0.5744, 0.3324, -0.01056), (-0.9988, -0.205, -0.01056), (-0.9988, 0.205, -0.01056), (-0.9988, 0.0, -0.01056), (-0.01427, -0.205, -0.01056), (-0.01427, 0.0, -0.01056), (-0.947, -0.3324, -0.03081), (-0.9988, -0.2806, -0.03081), (-0.956, -0.3316, -0.03081), (-0.9647, -0.3293, -0.03081), (-0.9729, -0.3255, -0.03081), (-0.9803, -0.3203, -0.03081), (-0.9867, -0.3139, -0.03081), (-0.9918, -0.3065, -0.03081), (-0.9957, -0.2983, -0.03081), (-0.998, -0.2896, -0.03081), (-0.06609, -0.3324, -0.03081), (-0.01427, -0.2806, -0.03081), (-0.05709, -0.3316, -0.03081), (-0.04837, -0.3293, -0.03081), (-0.04018, -0.3255, -0.03081), (-0.03278, -0.3203, -0.03081), (-0.02639, -0.3139, -0.03081), (-0.02121, -0.3065, -0.03081), (-0.01739, -0.2983, -0.03081), (-0.01505, -0.2896, -0.03081), (-0.01427, 0.205, -0.01056), (-0.947, 0.3324, -0.03081), (-0.9988, 0.2806, -0.03081), (-0.956, 0.3316, -0.03081), (-0.9647, 0.3293, -0.03081), (-0.9729, 0.3255, -0.03081), (-0.9803, 0.3203, -0.03081), (-0.9867, 0.3139, -0.03081), (-0.9918, 0.3065, -0.03081), (-0.9957, 0.2983, -0.03081), (-0.998, 0.2896, -0.03081), (-0.06609, 0.3324, -0.03081), (-0.01427, 0.2806, -0.03081), (-0.05709, 0.3316, -0.03081), (-0.04837, 0.3293, -0.03081), (-0.04018, 0.3255, -0.03081), (-0.03278, 0.3203, -0.03081), (-0.5744, -0.3324, -0.03081), (-0.02639, 0.3139, -0.03081), (-0.9988, -0.205, -0.03081), (-0.02121, 0.3065, -0.03081), (-0.9988, 0.0, -0.03081), (-0.01739, 0.2983, -0.03081), (-0.01427, -0.205, -0.03081), (-0.01427, 0.0, -0.03081), (-0.01505, 0.2896, -0.03081), (-0.5744, 0.3324, -0.03081), (-0.9988, 0.205, -0.03081), (-0.01427, 0.205, -0.03081), (-0.5668, 0.05648, -0.01056), (-0.5565, 0.05648, -0.03081), (-0.5939, 0.05648, -0.03081), (-0.6042, 0.05648, -0.01056), (-0.6564, 0.05648, -0.03081), (-0.6667, 0.05648, -0.01056), (-0.679, 0.05648, -0.01056), (-0.6686, 0.05648, -0.03081), (-0.7041, 0.05648, -0.01056), (-0.6937, 0.05648, -0.03081), (-0.7163, 0.05648, -0.01056), (-0.706, 0.05648, -0.03081), (-0.7414, 0.05648, -0.01056), (-0.7311, 0.05648, -0.03081), (-0.7537, 0.05648, -0.01056), (-0.7434, 0.05648, -0.03081), (-0.7911, 0.05648, -0.01056), (-0.7807, 0.05648, -0.03081), (-0.7788, 0.05648, -0.01056), (-0.7685, 0.05648, -0.03081), (-0.8162, 0.05648, -0.01056), (-0.8059, 0.05648, -0.03081), (-0.8284, 0.05648, -0.01056), (-0.8181, 0.05648, -0.03081), (-0.5172, 0.05648, -0.01056), (-0.5069, 0.05648, -0.03081), (-0.5295, 0.05648, -0.01056), (-0.5191, 0.05648, -0.03081), (-0.5546, 0.05648, -0.01056), (-0.5443, 0.05648, -0.03081), (-0.5744, 0.05648, -0.01056), (-0.5744, 0.05648, -0.03081), (-0.5816, 0.05648, -0.03081), (-0.592, 0.05648, -0.01056), (-0.619, 0.05648, -0.03081), (-0.6293, 0.05648, -0.01056), (-0.6313, 0.05648, -0.03081), (-0.6416, 0.05648, -0.01056), (-0.8555, 0.05648, -0.03081), (-0.8658, 0.05648, -0.01056), (-0.5939, 0.0, -0.03081), (-0.8432, 0.05648, -0.03081), (-0.8535, 0.05648, -0.01056), (-0.5565, 0.0, -0.03081), (-0.5668, -0.05648, -0.01056), (-0.5668, 0.0, -0.01056), (-0.5565, -0.05648, -0.03081), (-0.8806, 0.05648, -0.03081), (-0.8909, 0.05648, -0.01056), (-0.6042, 0.0, -0.01056), (-0.5939, -0.05648, -0.03081), (-0.6042, -0.05648, -0.01056), (-0.6686, 0.0, -0.03081), (-0.6667, 0.0, -0.01056), (-0.6564, -0.05648, -0.03081), (-0.6564, 0.0, -0.03081), (-0.6667, -0.05648, -0.01056), (-0.679, 0.0, -0.01056), (-0.679, -0.05648, -0.01056), (-0.6686, -0.05648, -0.03081), (-0.7041, 0.0, -0.01056), (-0.7041, -0.05648, -0.01056), (-0.6937, -0.05648, -0.03081), (-0.6937, 0.0, -0.03081), (-0.5295, 0.1347, -0.01056), (-0.5191, 0.205, -0.03081), (-0.5191, 0.1347, -0.03081), (-0.5295, 0.205, -0.01056), (-0.5191, 0.2568, -0.03081), (-0.5295, 0.2568, -0.01056), (-0.706, 0.0, -0.03081), (-0.7163, 0.0, -0.01056), (-0.7163, -0.05648, -0.01056), (-0.706, -0.05648, -0.03081), (-0.7414, 0.0, -0.01056), (-0.7414, -0.05648, -0.01056), (-0.7311, -0.05648, -0.03081), (-0.7311, 0.0, -0.03081), (-0.5172, 0.1347, -0.01056), (-0.5069, 0.1347, -0.03081), (-0.7537, 0.0, -0.01056), (-0.7537, -0.05648, -0.01056), (-0.7434, -0.05648, -0.03081), (-0.7434, 0.0, -0.03081), (-0.5172, 0.205, -0.01056), (-0.7807, 0.0, -0.03081), (-0.5069, 0.205, -0.03081), (-0.7911, 0.0, -0.01056), (-0.7911, -0.05648, -0.01056), (-0.7807, -0.05648, -0.03081), (-0.7788, 0.0, -0.01056), (-0.7788, -0.05648, -0.01056), (-0.7685, -0.05648, -0.03081), (-0.7685, 0.0, -0.03081), (-0.5069, 0.2568, -0.03081), (-0.5172, 0.2568, -0.01056), (-0.8162, 0.0, -0.01056), (-0.8162, -0.05648, -0.01056), (-0.8059, -0.05648, -0.03081), (-0.8059, 0.0, -0.03081), (-0.5546, 0.1347, -0.01056), (-0.5443, 0.1347, -0.03081), (-0.8284, 0.0, -0.01056), (-0.8284, -0.05648, -0.01056), (-0.8181, -0.05648, -0.03081), (-0.5668, 0.1347, -0.01056), (-0.5744, 0.1347, -0.01056), (-0.8181, 0.0, -0.03081), (-0.5172, -0.05648, -0.01056), (-0.5069, -0.05648, -0.03081), (-0.5295, -0.05648, -0.01056), (-0.5295, 0.0, -0.01056), (-0.5191, -0.05648, -0.03081), (-0.5565, 0.1347, -0.03081), (-0.5546, 0.205, -0.01056), (-0.5443, 0.205, -0.03081), (-0.5443, 0.2568, -0.03081), (-0.5069, 0.0, -0.03081), (-0.5172, 0.0, -0.01056), (-0.5443, 0.0, -0.03081), (-0.5546, -0.05648, -0.01056), (-0.5546, 0.0, -0.01056), (-0.5443, -0.05648, -0.03081), (-0.5191, 0.0, -0.03081), (-0.5546, 0.2568, -0.01056), (-0.5744, 0.1347, -0.03081), (-0.5744, -0.05648, -0.01056), (-0.5744, -0.05648, -0.03081), (-0.5816, -0.05648, -0.03081), (-0.592, -0.05648, -0.01056), (-0.592, 0.0, -0.01056), (-0.5816, 0.0, -0.03081), (-0.5816, 0.1347, -0.03081), (-0.592, 0.1347, -0.01056), (-0.619, -0.05648, -0.03081), (-0.6293, -0.05648, -0.01056), (-0.6293, 0.0, -0.01056), (-0.619, 0.0, -0.03081), (-0.5668, 0.205, -0.01056), (-0.5565, 0.2568, -0.03081), (-0.6313, -0.05648, -0.03081), (-0.6416, -0.05648, -0.01056), (-0.6416, 0.0, -0.01056), (-0.6313, 0.0, -0.03081), (-0.8658, 0.0, -0.01056), (-0.8555, -0.05648, -0.03081), (-0.8658, -0.05648, -0.01056), (-0.5668, 0.2568, -0.01056), (-0.5565, 0.205, -0.03081), (-0.8535, 0.0, -0.01056), (-0.8432, -0.05648, -0.03081), (-0.8535, -0.05648, -0.01056), (-0.8432, 0.0, -0.03081), (-0.706, 0.1347, -0.03081), (-0.8555, 0.0, -0.03081), (-0.706, 0.205, -0.03081), (-0.7163, 0.1347, -0.01056), (-0.7163, 0.2568, -0.01056), (-0.8806, -0.05648, -0.03081), (-0.8909, -0.05648, -0.01056), (-0.8909, 0.0, -0.01056), (-0.8806, 0.0, -0.03081), (-0.5295, -0.1347, -0.01056), (-0.5191, -0.205, -0.03081), (-0.5191, -0.1347, -0.03081), (-0.5295, -0.205, -0.01056), (-0.5191, -0.2568, -0.03081), (-0.5295, -0.2568, -0.01056), (-0.5172, -0.1347, -0.01056), (-0.5069, -0.1347, -0.03081), (-0.5172, -0.205, -0.01056), (-0.5069, -0.205, -0.03081), (-0.5069, -0.2568, -0.03081), (-0.5172, -0.2568, -0.01056), (-0.5546, -0.1347, -0.01056), (-0.5443, -0.1347, -0.03081), (-0.5668, -0.1347, -0.01056), (-0.5744, -0.1347, -0.01056), (-0.5565, -0.1347, -0.03081), (-0.5546, -0.205, -0.01056), (-0.5443, -0.205, -0.03081), (-0.5443, -0.2568, -0.03081), (-0.5546, -0.2568, -0.01056), (-0.5744, -0.1347, -0.03081), (-0.5816, -0.1347, -0.03081), (-0.592, -0.1347, -0.01056), (-0.5668, -0.205, -0.01056), (-0.5565, -0.2568, -0.03081), (-0.5668, -0.2568, -0.01056), (-0.5565, -0.205, -0.03081), (-0.706, -0.1347, -0.03081), (-0.706, -0.205, -0.03081), (-0.7163, -0.1347, -0.01056), (-0.7163, -0.2568, -0.01056), (-0.7163, -0.205, -0.01056), (-0.706, -0.2568, -0.03081), (-0.7434, -0.1347, -0.03081), (-0.7537, -0.1347, -0.01056), (-0.7414, -0.2568, -0.01056), (-0.7414, -0.205, -0.01056), (-0.7311, -0.205, -0.03081), (-0.7311, -0.2568, -0.03081), (-0.7311, -0.1347, -0.03081), (-0.7414, -0.1347, -0.01056), (-0.7434, -0.205, -0.03081), (-0.7685, -0.1347, -0.03081), (-0.7788, -0.1347, -0.01056), (-0.8162, -0.2568, -0.01056), (-0.8162, -0.205, -0.01056), (-0.8059, -0.205, -0.03081), (-0.8059, -0.2568, -0.03081), (-0.8059, -0.1347, -0.03081), (-0.8162, -0.1347, -0.01056), (-0.7537, -0.2568, -0.01056), (-0.7537, -0.205, -0.01056), (-0.7434, -0.2568, -0.03081), (-0.8555, -0.1347, -0.03081), (-0.8658, -0.1347, -0.01056), (-0.8555, -0.205, -0.03081), (-0.8535, -0.2568, -0.01056), (-0.8535, -0.205, -0.01056), (-0.8432, -0.205, -0.03081), (-0.8432, -0.2568, -0.03081), (-0.8432, -0.1347, -0.03081), (-0.8535, -0.1347, -0.01056), (-0.8658, -0.2568, -0.01056), (-0.8658, -0.205, -0.01056), (-0.8555, -0.2568, -0.03081), (-0.8806, -0.1347, -0.03081), (-0.8909, -0.1347, -0.01056), (-0.8909, -0.2568, -0.01056), (-0.8909, -0.205, -0.01056), (-0.8806, -0.205, -0.03081), (-0.8806, -0.2568, -0.03081), (-0.5744, -0.2568, -0.01056), (-0.592, -0.205, -0.01056), (-0.5816, -0.205, -0.03081), (-0.592, -0.2568, -0.01056), (-0.5816, -0.2568, -0.03081), (-0.6042, -0.2568, -0.01056), (-0.5939, -0.2568, -0.03081), (-0.5744, -0.2568, -0.03081), (-0.619, -0.1347, -0.03081), (-0.6293, -0.1347, -0.01056), (-0.6293, -0.2568, -0.01056), (-0.619, -0.2568, -0.03081), (-0.5939, -0.205, -0.03081), (-0.5939, -0.1347, -0.03081), (-0.6042, -0.1347, -0.01056), (-0.6042, -0.205, -0.01056), (-0.6293, -0.205, -0.01056), (-0.619, -0.205, -0.03081), (-0.6313, -0.1347, -0.03081), (-0.6416, -0.1347, -0.01056), (-0.6564, -0.1347, -0.03081), (-0.6667, -0.1347, -0.01056), (-0.6416, -0.205, -0.01056), (-0.6416, -0.2568, -0.01056), (-0.6313, -0.2568, -0.03081), (-0.6313, -0.205, -0.03081), (-0.6686, -0.205, -0.03081), (-0.6686, -0.1347, -0.03081), (-0.679, -0.1347, -0.01056), (-0.679, -0.205, -0.01056), (-0.679, -0.2568, -0.01056), (-0.6686, -0.2568, -0.03081), (-0.6667, -0.205, -0.01056), (-0.6564, -0.205, -0.03081), (-0.6667, -0.2568, -0.01056), (-0.6564, -0.2568, -0.03081), (-0.7041, -0.2568, -0.01056), (-0.7041, -0.205, -0.01056), (-0.6937, -0.205, -0.03081), (-0.6937, -0.2568, -0.03081), (-0.6937, -0.1347, -0.03081), (-0.7041, -0.1347, -0.01056), (-0.7807, -0.1347, -0.03081), (-0.7911, -0.1347, -0.01056), (-0.7788, -0.2568, -0.01056), (-0.7685, -0.2568, -0.03081), (-0.7788, -0.205, -0.01056), (-0.7685, -0.205, -0.03081), (-0.7911, -0.2568, -0.01056), (-0.7911, -0.205, -0.01056), (-0.7807, -0.2568, -0.03081), (-0.7807, -0.205, -0.03081), (-0.8181, -0.1347, -0.03081), (-0.8181, -0.205, -0.03081), (-0.8284, -0.1347, -0.01056), (-0.8284, -0.2568, -0.01056), (-0.8284, -0.205, -0.01056), (-0.8181, -0.2568, -0.03081), (-0.7163, 0.205, -0.01056), (-0.706, 0.2568, -0.03081), (-0.7434, 0.1347, -0.03081), (-0.7537, 0.1347, -0.01056), (-0.7414, 0.2568, -0.01056), (-0.7414, 0.205, -0.01056), (-0.7311, 0.205, -0.03081), (-0.7311, 0.2568, -0.03081), (-0.7311, 0.1347, -0.03081), (-0.7414, 0.1347, -0.01056), (-0.7434, 0.205, -0.03081), (-0.7685, 0.1347, -0.03081), (-0.7788, 0.1347, -0.01056), (-0.8162, 0.2568, -0.01056), (-0.8162, 0.205, -0.01056), (-0.8059, 0.205, -0.03081), (-0.8059, 0.2568, -0.03081), (-0.8059, 0.1347, -0.03081), (-0.8162, 0.1347, -0.01056), (-0.7537, 0.2568, -0.01056), (-0.7537, 0.205, -0.01056), (-0.7434, 0.2568, -0.03081), (-0.8555, 0.1347, -0.03081), (-0.8658, 0.1347, -0.01056), (-0.8555, 0.205, -0.03081), (-0.8535, 0.2568, -0.01056), (-0.8535, 0.205, -0.01056), (-0.8432, 0.205, -0.03081), (-0.8432, 0.2568, -0.03081), (-0.8432, 0.1347, -0.03081), (-0.4547, -0.05648, -0.01056), (-0.4547, 0.0, -0.01056), (-0.4444, -0.05648, -0.03081), (-0.4695, 0.0, -0.03081), (-0.4798, -0.05648, -0.01056), (-0.4798, 0.0, -0.01056), (-0.4695, -0.05648, -0.03081), (-0.4818, 0.0, -0.03081), (-0.4444, 0.0, -0.03081), (-0.4921, -0.05648, -0.01056), (-0.4921, 0.0, -0.01056), (-0.4818, -0.05648, -0.03081), (-0.4547, -0.205, -0.01056), (-0.4444, -0.2568, -0.03081), (-0.4547, -0.2568, -0.01056), (-0.4798, -0.205, -0.01056), (-0.4695, -0.205, -0.03081), (-0.4695, -0.2568, -0.03081), (-0.4798, -0.2568, -0.01056), (-0.4547, -0.1347, -0.01056), (-0.4444, -0.205, -0.03081), (-0.4444, -0.1347, -0.03081), (-0.4921, -0.1347, -0.01056), (-0.4818, -0.1347, -0.03081), (-0.4921, -0.205, -0.01056), (-0.4818, -0.2568, -0.03081), (-0.4921, -0.2568, -0.01056), (-0.4798, -0.1347, -0.01056), (-0.4695, -0.1347, -0.03081), (-0.4818, -0.205, -0.03081), (-0.8535, 0.1347, -0.01056), (-0.8658, 0.2568, -0.01056), (-0.8658, 0.205, -0.01056), (-0.8555, 0.2568, -0.03081), (-0.8806, 0.1347, -0.03081), (-0.8909, 0.1347, -0.01056), (-0.8909, 0.2568, -0.01056), (-0.8909, 0.205, -0.01056), (-0.8806, 0.205, -0.03081), (-0.8806, 0.2568, -0.03081), (-0.5744, 0.2568, -0.01056), (-0.592, 0.205, -0.01056), (-0.5816, 0.205, -0.03081), (-0.592, 0.2568, -0.01056), (-0.5816, 0.2568, -0.03081), (-0.6042, 0.2568, -0.01056), (-0.5939, 0.2568, -0.03081), (-0.5744, 0.2568, -0.03081), (-0.619, 0.1347, -0.03081), (-0.6293, 0.1347, -0.01056), (-0.3948, 0.0, -0.03081), (-0.3948, -0.05648, -0.03081), (-0.4051, -0.05648, -0.01056), (-0.4051, 0.0, -0.01056), (-0.6293, 0.2568, -0.01056), (-0.619, 0.2568, -0.03081), (-0.5939, 0.205, -0.03081), (-0.4322, 0.0, -0.03081), (-0.4425, -0.05648, -0.01056), (-0.4425, 0.0, -0.01056), (-0.4322, -0.05648, -0.03081), (-0.5939, 0.1347, -0.03081), (-0.407, 0.0, -0.03081), (-0.407, -0.05648, -0.03081), (-0.4174, -0.05648, -0.01056), (-0.4174, 0.0, -0.01056), (-0.3697, -0.05648, -0.03081), (-0.38, -0.05648, -0.01056), (-0.38, 0.0, -0.01056), (-0.4174, -0.1347, -0.01056), (-0.407, -0.1347, -0.03081), (-0.38, -0.205, -0.01056), (-0.3697, -0.2568, -0.03081), (-0.38, -0.2568, -0.01056), (-0.4425, -0.1347, -0.01056), (-0.4322, -0.1347, -0.03081), (-0.4425, -0.205, -0.01056), (-0.4322, -0.205, -0.03081), (-0.4322, -0.2568, -0.03081), (-0.4425, -0.2568, -0.01056), (-0.38, -0.1347, -0.01056), (-0.3697, -0.205, -0.03081), (-0.3697, -0.1347, -0.03081), (-0.4174, -0.205, -0.01056), (-0.407, -0.2568, -0.03081), (-0.4174, -0.2568, -0.01056), (-0.407, -0.205, -0.03081), (-0.4051, -0.205, -0.01056), (-0.3948, -0.205, -0.03081), (-0.3948, -0.2568, -0.03081), (-0.4051, -0.2568, -0.01056), (-0.4051, -0.1347, -0.01056), (-0.3948, -0.1347, -0.03081), (-0.6042, 0.1347, -0.01056), (-0.6042, 0.205, -0.01056), (-0.6293, 0.205, -0.01056), (-0.619, 0.205, -0.03081), (-0.6313, 0.1347, -0.03081), (-0.6416, 0.1347, -0.01056), (-0.6564, 0.1347, -0.03081), (-0.6667, 0.1347, -0.01056), (-0.6416, 0.205, -0.01056), (-0.6416, 0.2568, -0.01056), (-0.6313, 0.2568, -0.03081), (-0.6313, 0.205, -0.03081), (-0.6686, 0.205, -0.03081), (-0.6686, 0.1347, -0.03081), (-0.679, 0.1347, -0.01056), (-0.679, 0.205, -0.01056), (-0.679, 0.2568, -0.01056), (-0.6686, 0.2568, -0.03081), (-0.6667, 0.205, -0.01056), (-0.6564, 0.205, -0.03081), (-0.6667, 0.2568, -0.01056), (-0.3323, 0.0, -0.03081), (-0.6564, 0.2568, -0.03081), (-0.3323, -0.05648, -0.03081), (-0.3426, -0.05648, -0.01056), (-0.3426, 0.0, -0.01056), (-0.32, 0.0, -0.03081), (-0.32, -0.05648, -0.03081), (-0.3304, -0.05648, -0.01056), (-0.3304, 0.0, -0.01056), (-0.7041, 0.2568, -0.01056), (-0.3574, 0.0, -0.03081), (-0.3574, -0.05648, -0.03081), (-0.3677, -0.05648, -0.01056), (-0.3677, 0.0, -0.01056), (-0.7041, 0.205, -0.01056), (-0.3697, 0.0, -0.03081), (-0.6937, 0.205, -0.03081), (-0.3677, -0.205, -0.01056), (-0.3574, -0.2568, -0.03081), (-0.3574, -0.205, -0.03081), (-0.3677, -0.2568, -0.01056), (-0.3304, -0.1347, -0.01056), (-0.32, -0.1347, -0.03081), (-0.3304, -0.205, -0.01056), (-0.32, -0.2568, -0.03081), (-0.32, -0.205, -0.03081), (-0.3304, -0.2568, -0.01056), (-0.3426, -0.205, -0.01056), (-0.3323, -0.2568, -0.03081), (-0.3426, -0.2568, -0.01056), (-0.3677, -0.1347, -0.01056), (-0.3574, -0.1347, -0.03081), (-0.3426, -0.1347, -0.01056), (-0.3323, -0.1347, -0.03081), (-0.3323, -0.205, -0.03081), (-0.6937, 0.2568, -0.03081), (-0.6937, 0.1347, -0.03081), (-0.7041, 0.1347, -0.01056), (-0.7807, 0.1347, -0.03081), (-0.7911, 0.1347, -0.01056), (-0.7788, 0.2568, -0.01056), (-0.7685, 0.2568, -0.03081), (-0.7788, 0.205, -0.01056), (-0.7685, 0.205, -0.03081), (-0.7911, 0.2568, -0.01056), (-0.7911, 0.205, -0.01056), (-0.7807, 0.2568, -0.03081), (-0.7807, 0.205, -0.03081), (-0.8181, 0.1347, -0.03081), (-0.8181, 0.205, -0.03081), (-0.8284, 0.1347, -0.01056), (-0.8284, 0.2568, -0.01056), (-0.8284, 0.205, -0.01056), (-0.8181, 0.2568, -0.03081), (-0.4547, 0.05648, -0.01056), (-0.4444, 0.05648, -0.03081), (-0.2576, -0.05648, -0.03081), (-0.2679, -0.05648, -0.01056), (-0.2679, 0.0, -0.01056), (-0.4798, 0.05648, -0.01056), (-0.2576, 0.0, -0.03081), (-0.4695, 0.05648, -0.03081), (-0.2949, 0.0, -0.03081), (-0.2949, -0.05648, -0.03081), (-0.3052, -0.05648, -0.01056), (-0.3052, 0.0, -0.01056), (-0.2453, 0.0, -0.03081), (-0.2453, -0.05648, -0.03081), (-0.2556, -0.05648, -0.01056), (-0.2556, 0.0, -0.01056), (-0.2827, 0.0, -0.03081), (-0.2827, -0.05648, -0.03081), (-0.293, -0.05648, -0.01056), (-0.293, 0.0, -0.01056), (-0.293, -0.205, -0.01056), (-0.2827, -0.2568, -0.03081), (-0.2827, -0.205, -0.03081), (-0.293, -0.2568, -0.01056), (-0.3052, -0.1347, -0.01056), (-0.2949, -0.1347, -0.03081), (-0.2679, -0.205, -0.01056), (-0.2576, -0.2568, -0.03081), (-0.2679, -0.2568, -0.01056), (-0.2556, -0.1347, -0.01056), (-0.2453, -0.1347, -0.03081), (-0.3052, -0.205, -0.01056), (-0.2949, -0.2568, -0.03081), (-0.3052, -0.2568, -0.01056), (-0.2949, -0.205, -0.03081), (-0.2556, -0.205, -0.01056), (-0.2453, -0.2568, -0.03081), (-0.2453, -0.205, -0.03081), (-0.2556, -0.2568, -0.01056), (-0.2679, -0.1347, -0.01056), (-0.2576, -0.205, -0.03081), (-0.2576, -0.1347, -0.03081), (-0.293, -0.1347, -0.01056), (-0.2827, -0.1347, -0.03081), (-0.4921, 0.05648, -0.01056), (-0.4818, 0.05648, -0.03081), (-0.4547, 0.205, -0.01056), (-0.4444, 0.2568, -0.03081), (-0.4547, 0.2568, -0.01056), (-0.4798, 0.205, -0.01056), (-0.4695, 0.205, -0.03081), (-0.4695, 0.2568, -0.03081), (-0.4798, 0.2568, -0.01056), (-0.4547, 0.1347, -0.01056), (-0.4444, 0.205, -0.03081), (-0.4444, 0.1347, -0.03081), (-0.4921, 0.1347, -0.01056), (-0.2202, 0.0, -0.03081), (-0.4818, 0.1347, -0.03081), (-0.1828, -0.05648, -0.03081), (-0.1931, -0.05648, -0.01056), (-0.1931, 0.0, -0.01056), (-0.4921, 0.205, -0.01056), (-0.4818, 0.2568, -0.03081), (-0.2079, 0.0, -0.03081), (-0.2079, -0.05648, -0.03081), (-0.2183, -0.05648, -0.01056), (-0.2183, 0.0, -0.01056), (-0.4921, 0.2568, -0.01056), (-0.4798, 0.1347, -0.01056), (-0.4695, 0.1347, -0.03081), (-0.4818, 0.205, -0.03081), (-0.1828, 0.0, -0.03081), (-0.2202, -0.05648, -0.03081), (-0.2305, -0.05648, -0.01056), (-0.2305, 0.0, -0.01056), (-0.1706, 0.0, -0.03081), (-0.1706, -0.05648, -0.03081), (-0.1809, -0.05648, -0.01056), (-0.1809, 0.0, -0.01056), (-0.2305, -0.205, -0.01056), (-0.2202, -0.2568, -0.03081), (-0.2305, -0.2568, -0.01056), (-0.2183, -0.1347, -0.01056), (-0.2079, -0.1347, -0.03081), (-0.2305, -0.1347, -0.01056), (-0.2202, -0.205, -0.03081), (-0.2202, -0.1347, -0.03081), (-0.1828, -0.1347, -0.03081), (-0.1931, -0.1347, -0.01056), (-0.1828, -0.205, -0.03081), (-0.2079, -0.2568, -0.03081), (-0.2183, -0.2568, -0.01056), (-0.1931, -0.205, -0.01056), (-0.1828, -0.2568, -0.03081), (-0.1931, -0.2568, -0.01056), (-0.2183, -0.205, -0.01056), (-0.2079, -0.205, -0.03081), (-0.3948, 0.05648, -0.03081), (-0.4051, 0.05648, -0.01056), (-0.4425, 0.05648, -0.01056), (-0.4322, 0.05648, -0.03081), (-0.407, 0.05648, -0.03081), (-0.4174, 0.05648, -0.01056), (-0.3697, 0.05648, -0.03081), (-0.38, 0.05648, -0.01056), (-0.1081, -0.05648, -0.03081), (-0.1184, -0.05648, -0.01056), (-0.1184, 0.0, -0.01056), (-0.1454, 0.0, -0.03081), (-0.4174, 0.1347, -0.01056), (-0.1454, -0.05648, -0.03081), (-0.1558, -0.05648, -0.01056), (-0.1558, 0.0, -0.01056), (-0.1332, 0.0, -0.03081), (-0.1332, -0.05648, -0.03081), (-0.1435, -0.05648, -0.01056), (-0.1435, 0.0, -0.01056), (-0.407, 0.1347, -0.03081), (-0.38, 0.205, -0.01056), (-0.1081, 0.0, -0.03081), (-0.1454, -0.1347, -0.03081), (-0.1558, -0.1347, -0.01056), (-0.1332, -0.1347, -0.03081), (-0.1435, -0.1347, -0.01056), (-0.1081, -0.1347, -0.03081), (-0.1184, -0.1347, -0.01056), (-0.1706, -0.1347, -0.03081), (-0.1809, -0.1347, -0.01056), (-0.1081, -0.205, -0.03081), (-0.1184, -0.205, -0.01056), (-0.1081, -0.2568, -0.03081), (-0.1184, -0.2568, -0.01056), (-0.1809, -0.205, -0.01056), (-0.1706, -0.2568, -0.03081), (-0.1706, -0.205, -0.03081), (-0.1809, -0.2568, -0.01056), (-0.1454, -0.2568, -0.03081), (-0.1558, -0.2568, -0.01056), (-0.1454, -0.205, -0.03081), (-0.1558, -0.205, -0.01056), (-0.1332, -0.2568, -0.03081), (-0.1435, -0.2568, -0.01056), (-0.1435, -0.205, -0.01056), (-0.1332, -0.205, -0.03081), (-0.3697, 0.2568, -0.03081), (-0.38, 0.2568, -0.01056), (-0.4425, 0.1347, -0.01056), (-0.4322, 0.1347, -0.03081), (-0.4425, 0.205, -0.01056), (-0.4322, 0.205, -0.03081), (-0.4322, 0.2568, -0.03081), (-0.4425, 0.2568, -0.01056), (-0.38, 0.1347, -0.01056), (-0.3697, 0.205, -0.03081), (-0.3697, 0.1347, -0.03081), (-0.4174, 0.205, -0.01056), (-0.407, 0.2568, -0.03081), (-0.4174, 0.2568, -0.01056), (-0.407, 0.205, -0.03081), (-0.4051, 0.205, -0.01056), (-0.3948, 0.205, -0.03081), (-0.3948, 0.2568, -0.03081), (-0.4051, 0.2568, -0.01056), (-0.4051, 0.1347, -0.01056), (-0.3948, 0.1347, -0.03081), (-0.0707, 0.0, -0.03081), (-0.0707, -0.05648, -0.03081), (-0.08103, -0.05648, -0.01056), (-0.08103, 0.0, -0.01056), (-0.3323, 0.05648, -0.03081), (-0.3426, 0.05648, -0.01056), (-0.05845, 0.0, -0.03081), (-0.05845, -0.05648, -0.03081), (-0.06878, -0.05648, -0.01056), (-0.06878, 0.0, -0.01056), (-0.09582, 0.0, -0.03081), (-0.09582, -0.05648, -0.03081), (-0.1061, -0.05648, -0.01056), (-0.1061, 0.0, -0.01056), (-0.03333, 0.0, -0.03081), (-0.03333, -0.05648, -0.03081), (-0.04366, -0.05648, -0.01056), (-0.04366, 0.0, -0.01056), (-0.08103, -0.205, -0.01056), (-0.0707, -0.2568, -0.03081), (-0.08103, -0.2568, -0.01056), (-0.0707, -0.1347, -0.03081), (-0.08103, -0.1347, -0.01056), (-0.0707, -0.205, -0.03081), (-0.05845, -0.1347, -0.03081), (-0.06878, -0.1347, -0.01056), (-0.09582, -0.1347, -0.03081), (-0.1061, -0.1347, -0.01056), (-0.03333, -0.1347, -0.03081), (-0.04366, -0.1347, -0.01056), (-0.03333, -0.205, -0.03081), (-0.04366, -0.205, -0.01056), (-0.03333, -0.2568, -0.03081), (-0.04366, -0.2568, -0.01056), (-0.09582, -0.2568, -0.03081), (-0.1061, -0.2568, -0.01056), (-0.06878, -0.205, -0.01056), (-0.05845, -0.2568, -0.03081), (-0.05845, -0.205, -0.03081), (-0.06878, -0.2568, -0.01056), (-0.1061, -0.205, -0.01056), (-0.09582, -0.205, -0.03081), (-0.9988, -0.07757, -0.01056), (-0.9988, -0.1213, -0.01056), (-0.01427, -0.07757, -0.01056), (-0.01427, -0.1213, -0.01056), (-0.5744, -0.07757, -0.2223), (-0.5744, -0.1213, -0.01056), (-0.5744, -0.07757, -0.01056), (-0.5744, -0.07757, -0.03081), (-0.5744, -0.1213, -0.03081), (-0.5744, -0.1213, -0.2223), (-0.9988, -0.1213, -0.03081), (-0.9988, -0.07757, -0.03081), (-0.01427, -0.07757, -0.2223), (-0.01427, -0.1213, -0.03081), (-0.01427, -0.07757, -0.03081), (-0.01427, -0.1213, -0.2223), (-0.32, 0.05648, -0.03081), (-0.3304, 0.05648, -0.01056), (-0.3574, 0.05648, -0.03081), (-0.3677, 0.05648, -0.01056), (-0.3677, 0.205, -0.01056), (-0.3574, 0.2568, -0.03081), (-0.3574, 0.205, -0.03081), (-0.3677, 0.2568, -0.01056), (-0.3304, 0.1347, -0.01056), (-0.32, 0.1347, -0.03081), (-0.3304, 0.205, -0.01056), (-0.32, 0.2568, -0.03081), (-0.32, 0.205, -0.03081), (-0.3304, 0.2568, -0.01056), (-0.3426, 0.205, -0.01056), (-0.3323, 0.2568, -0.03081), (-0.3426, 0.2568, -0.01056), (-0.3677, 0.1347, -0.01056), (-0.3574, 0.1347, -0.03081), (-0.3426, 0.1347, -0.01056), (-0.3323, 0.1347, -0.03081), (-0.3323, 0.205, -0.03081), (-0.2576, 0.05648, -0.03081), (-0.2679, 0.05648, -0.01056), (-0.2949, 0.05648, -0.03081), (-0.3052, 0.05648, -0.01056), (-0.2453, 0.05648, -0.03081), (-0.2556, 0.05648, -0.01056), (-0.2827, 0.05648, -0.03081), (-0.293, 0.05648, -0.01056), (-0.293, 0.205, -0.01056), (-0.2827, 0.2568, -0.03081), (-0.2827, 0.205, -0.03081), (-0.293, 0.2568, -0.01056), (-0.3052, 0.1347, -0.01056), (-0.2949, 0.1347, -0.03081), (-0.2679, 0.205, -0.01056), (-0.2576, 0.2568, -0.03081), (-0.2679, 0.2568, -0.01056), (-0.2556, 0.1347, -0.01056), (-0.2453, 0.1347, -0.03081), (-0.3052, 0.205, -0.01056), (-0.2949, 0.2568, -0.03081), (-0.3052, 0.2568, -0.01056), (-0.2949, 0.205, -0.03081), (-0.2556, 0.205, -0.01056), (-0.2453, 0.2568, -0.03081), (-0.2453, 0.205, -0.03081), (-0.2556, 0.2568, -0.01056), (-0.2679, 0.1347, -0.01056), (-0.2576, 0.205, -0.03081), (-0.2576, 0.1347, -0.03081), (-0.293, 0.1347, -0.01056), (-0.2827, 0.1347, -0.03081), (-0.1828, 0.05648, -0.03081), (-0.1931, 0.05648, -0.01056), (-0.2079, 0.05648, -0.03081), (-0.2183, 0.05648, -0.01056), (-0.2202, 0.05648, -0.03081), (-0.2305, 0.05648, -0.01056), (-0.1706, 0.05648, -0.03081), (-0.1809, 0.05648, -0.01056), (-0.2305, 0.205, -0.01056), (-0.2202, 0.2568, -0.03081), (-0.2305, 0.2568, -0.01056), (-0.2183, 0.1347, -0.01056), (-0.2079, 0.1347, -0.03081), (-0.2305, 0.1347, -0.01056), (-0.2202, 0.205, -0.03081), (-0.2202, 0.1347, -0.03081), (-0.1828, 0.1347, -0.03081), (-0.1931, 0.1347, -0.01056), (-0.1828, 0.205, -0.03081), (-0.2079, 0.2568, -0.03081), (-0.2183, 0.2568, -0.01056), (-0.1931, 0.205, -0.01056), (-0.1828, 0.2568, -0.03081), (-0.1931, 0.2568, -0.01056), (-0.01427, -0.08639, -0.1586), (-0.01427, -0.1151, -0.1586), (-0.01427, -0.1151, -0.2223), (-0.5744, -0.1151, -0.2223), (-0.01427, -0.08639, -0.2223), (-0.5744, -0.08639, -0.2223), (-0.2183, 0.205, -0.01056), (-0.2079, 0.205, -0.03081), (-0.1081, 0.05648, -0.03081), (-0.1184, 0.05648, -0.01056), (-0.1454, 0.05648, -0.03081), (-0.1558, 0.05648, -0.01056), (-0.1332, 0.05648, -0.03081), (-0.1435, 0.05648, -0.01056), (-0.1454, 0.1347, -0.03081), (-0.1558, 0.1347, -0.01056), (-0.1332, 0.1347, -0.03081), (-0.1435, 0.1347, -0.01056), (-0.1081, 0.1347, -0.03081), (-0.1184, 0.1347, -0.01056), (-0.1706, 0.1347, -0.03081), (-0.1809, 0.1347, -0.01056), (-0.1081, 0.205, -0.03081), (-0.1184, 0.205, -0.01056), (-0.1081, 0.2568, -0.03081), (-0.1184, 0.2568, -0.01056), (-0.1809, 0.205, -0.01056), (-0.1706, 0.2568, -0.03081), (-0.1706, 0.205, -0.03081), (-0.1809, 0.2568, -0.01056), (-0.1454, 0.2568, -0.03081), (-0.1558, 0.2568, -0.01056), (-0.1454, 0.205, -0.03081), (-0.1558, 0.205, -0.01056), (-0.1332, 0.2568, -0.03081), (-0.1435, 0.2568, -0.01056), (-0.1435, 0.205, -0.01056), (-0.1332, 0.205, -0.03081), (-0.0707, 0.05648, -0.03081), (-0.08103, 0.05648, -0.01056), (-0.05845, 0.05648, -0.03081), (-0.06878, 0.05648, -0.01056), (-0.09582, 0.05648, -0.03081), (-0.1061, 0.05648, -0.01056), (-0.03333, 0.05648, -0.03081), (-0.04366, 0.05648, -0.01056), (-0.08103, 0.205, -0.01056), (-0.0707, 0.2568, -0.03081), (-0.08103, 0.2568, -0.01056), (-0.0707, 0.1347, -0.03081), (-0.08103, 0.1347, -0.01056), (-0.0707, 0.205, -0.03081), (-0.05845, 0.1347, -0.03081), (-0.06878, 0.1347, -0.01056), (-0.09582, 0.1347, -0.03081), (-0.1061, 0.1347, -0.01056), (-0.03333, 0.1347, -0.03081), (-0.04366, 0.1347, -0.01056), (-0.03333, 0.205, -0.03081), (-0.04366, 0.205, -0.01056), (-0.03333, 0.2568, -0.03081), (-0.04366, 0.2568, -0.01056), (-0.09582, 0.2568, -0.03081), (-0.1061, 0.2568, -0.01056), (-0.06878, 0.205, -0.01056), (-0.05845, 0.2568, -0.03081), (-0.05845, 0.205, -0.03081), (-0.06878, 0.2568, -0.01056), (-0.1061, 0.205, -0.01056), (-0.09582, 0.205, -0.03081), (-0.9988, 0.07757, -0.01056), (-0.9988, 0.1213, -0.01056), (-0.01427, 0.07757, -0.01056), (-0.01427, 0.1213, -0.01056), (-0.5744, 0.07757, -0.2223), (-0.5744, 0.1213, -0.01056), (-0.5744, 0.07757, -0.01056), (-0.5744, 0.07757, -0.03081), (-0.5744, 0.1213, -0.03081), (-0.5744, 0.1213, -0.2223), (-0.9988, 0.1213, -0.03081), (-0.9988, 0.07757, -0.03081), (-0.01427, 0.07757, -0.2223), (-0.01427, 0.1213, -0.03081), (-0.01427, 0.07757, -0.03081), (-0.01427, 0.1213, -0.2223), (-0.01427, 0.08639, -0.1586), (-0.01427, 0.1151, -0.1586), (-0.01427, 0.1151, -0.2223), (-0.5744, 0.1151, -0.2223), (-0.01427, 0.08639, -0.2223), (-0.5744, 0.08639, -0.2223), (-0.8624, 0.08639, -0.2223), (-0.8624, 0.1213, -0.2223), (-0.8624, 0.1151, -0.2223), (-0.8624, 0.07757, -0.2223), (-0.904, 0.1213, -0.1682), (-0.8624, -0.1151, -0.2223), (-0.8624, -0.08639, -0.2223), (-0.8624, -0.07757, -0.2223), (-0.8624, -0.1213, -0.2223), (-0.9113, -0.08639, -0.1586), (-0.9113, 0.08639, -0.1586), (-0.9113, 0.1151, -0.1586), (-0.9113, -0.1151, -0.1586), (-0.9988, 0.1213, -0.1378), (-0.9988, 0.07757, -0.1378), (-0.9988, -0.07757, -0.1378), (-0.9988, -0.1213, -0.1378), (-0.9257, 0.3324, -0.01056), (-0.9988, 0.2774, -0.03081), (-0.9988, 0.2774, -0.01056), (-0.9257, 0.3324, -0.03081), (-0.9257, 0.2774, -0.03081), (-0.9257, 0.2774, -0.01056), (-0.926, 0.2926, 0.005431), (-0.9242, 0.2924, 0.005431), (-0.926, 0.2984, -0.1657), (-0.926, 0.2984, 0.005431), (-0.9231, 0.2982, -0.1657), (-0.9231, 0.2982, 0.005431), (-0.9202, 0.2973, -0.1657), (-0.9202, 0.2973, 0.005431), (-0.9176, 0.2959, -0.1657), (-0.9176, 0.2959, 0.005431), (-0.9153, 0.294, -0.1657), (-0.9153, 0.294, 0.005431), (-0.9134, 0.2917, -0.1657), (-0.9134, 0.2917, 0.005431), (-0.912, 0.2891, -0.1657), (-0.912, 0.2891, 0.005431), (-0.9112, 0.2863, -0.1657), (-0.9112, 0.2863, 0.005431), (-0.9109, 0.2833, -0.1657), (-0.9109, 0.2833, 0.005431), (-0.9112, 0.2804, -0.1657), (-0.9112, 0.2804, 0.005431), (-0.912, 0.2776, -0.1657), (-0.912, 0.2776, 0.005431), (-0.9134, 0.2749, -0.1657), (-0.9134, 0.2749, 0.005431), (-0.9153, 0.2726, -0.1657), (-0.9153, 0.2726, 0.005431), (-0.9176, 0.2708, -0.1657), (-0.9176, 0.2708, 0.005431), (-0.9202, 0.2694, -0.1657), (-0.9202, 0.2694, 0.005431), (-0.9231, 0.2685, -0.1657), (-0.9231, 0.2685, 0.005431), (-0.926, 0.2682, -0.1657), (-0.926, 0.2682, 0.005431), (-0.9289, 0.2685, -0.1657), (-0.9289, 0.2685, 0.005431), (-0.9318, 0.2694, -0.1657), (-0.9318, 0.2694, 0.005431), (-0.9344, 0.2708, -0.1657), (-0.9344, 0.2708, 0.005431), (-0.9367, 0.2726, -0.1657), (-0.9367, 0.2726, 0.005431), (-0.9386, 0.2749, -0.1657), (-0.9386, 0.2749, 0.005431), (-0.94, 0.2776, -0.1657), (-0.94, 0.2776, 0.005431), (-0.9408, 0.2804, -0.1657), (-0.9408, 0.2804, 0.005431), (-0.9411, 0.2833, -0.1657), (-0.9411, 0.2833, 0.005431), (-0.9408, 0.2863, -0.1657), (-0.9408, 0.2863, 0.005431), (-0.94, 0.2891, -0.1657), (-0.94, 0.2891, 0.005431), (-0.9386, 0.2917, -0.1657), (-0.9386, 0.2917, 0.005431), (-0.9367, 0.294, -0.1657), (-0.9367, 0.294, 0.005431), (-0.9344, 0.2959, -0.1657), (-0.9344, 0.2959, 0.005431), (-0.9318, 0.2973, -0.1657), (-0.9318, 0.2973, 0.005431), (-0.9289, 0.2982, -0.1657), (-0.9289, 0.2982, 0.005431), (-0.9225, 0.2919, 0.005431), (-0.9209, 0.291, 0.005431), (-0.9195, 0.2899, 0.005431), (-0.9183, 0.2885, 0.005431), (-0.9175, 0.2869, 0.005431), (-0.9169, 0.2851, 0.005431), (-0.9168, 0.2833, 0.005431), (-0.9169, 0.2815, 0.005431), (-0.9175, 0.2798, 0.005431), (-0.9183, 0.2782, 0.005431), (-0.9195, 0.2768, 0.005431), (-0.9209, 0.2756, 0.005431), (-0.9225, 0.2748, 0.005431), (-0.9242, 0.2743, 0.005431), (-0.926, 0.2741, 0.005431), (-0.9278, 0.2743, 0.005431), (-0.9295, 0.2748, 0.005431), (-0.9311, 0.2756, 0.005431), (-0.9325, 0.2768, 0.005431), (-0.9337, 0.2782, 0.005431), (-0.9345, 0.2798, 0.005431), (-0.9351, 0.2815, 0.005431), (-0.9352, 0.2833, 0.005431), (-0.9351, 0.2851, 0.005431), (-0.9345, 0.2869, 0.005431), (-0.9337, 0.2885, 0.005431), (-0.9325, 0.2899, 0.005431), (-0.9311, 0.291, 0.005431), (-0.9295, 0.2919, 0.005431), (-0.9278, 0.2924, 0.005431), (-0.926, 0.2926, -0.004141), (-0.9278, 0.2924, -0.004141), (-0.9295, 0.2919, -0.004141), (-0.9311, 0.291, -0.004141), (-0.9325, 0.2899, -0.004141), (-0.9337, 0.2885, -0.004141), (-0.9345, 0.2869, -0.004141), (-0.9351, 0.2851, -0.004141), (-0.9352, 0.2833, -0.004141), (-0.9351, 0.2815, -0.004141), (-0.9345, 0.2798, -0.004141), (-0.9337, 0.2782, -0.004141), (-0.9325, 0.2768, -0.004141), (-0.9311, 0.2756, -0.004141), (-0.9295, 0.2748, -0.004141), (-0.9278, 0.2743, -0.004141), (-0.926, 0.2741, -0.004141), (-0.9242, 0.2743, -0.004141), (-0.9225, 0.2748, -0.004141), (-0.9209, 0.2756, -0.004141), (-0.9195, 0.2768, -0.004141), (-0.9183, 0.2782, -0.004141), (-0.9175, 0.2798, -0.004141), (-0.9169, 0.2815, -0.004141), (-0.9168, 0.2833, -0.004141), (-0.9169, 0.2851, -0.004141), (-0.9175, 0.2869, -0.004141), (-0.9183, 0.2885, -0.004141), (-0.9195, 0.2899, -0.004141), (-0.9209, 0.291, -0.004141), (-0.9225, 0.2919, -0.004141), (-0.9242, 0.2924, -0.004141), (-0.926, -0.2806, 0.005431), (-0.9242, -0.2808, 0.005431), (-0.926, -0.2747, -0.1657), (-0.926, -0.2747, 0.005431), (-0.9231, -0.275, -0.1657), (-0.9231, -0.275, 0.005431), (-0.9202, -0.2759, -0.1657), (-0.9202, -0.2759, 0.005431), (-0.9176, -0.2773, -0.1657), (-0.9176, -0.2773, 0.005431), (-0.9153, -0.2792, -0.1657), (-0.9153, -0.2792, 0.005431), (-0.9134, -0.2815, -0.1657), (-0.9134, -0.2815, 0.005431), (-0.912, -0.2841, -0.1657), (-0.912, -0.2841, 0.005431), (-0.9112, -0.2869, -0.1657), (-0.9112, -0.2869, 0.005431), (-0.9109, -0.2899, -0.1657), (-0.9109, -0.2899, 0.005431), (-0.9112, -0.2928, -0.1657), (-0.9112, -0.2928, 0.005431), (-0.912, -0.2956, -0.1657), (-0.912, -0.2956, 0.005431), (-0.9134, -0.2982, -0.1657), (-0.9134, -0.2982, 0.005431), (-0.9153, -0.3005, -0.1657), (-0.9153, -0.3005, 0.005431), (-0.9176, -0.3024, -0.1657), (-0.9176, -0.3024, 0.005431), (-0.9202, -0.3038, -0.1657), (-0.9202, -0.3038, 0.005431), (-0.9231, -0.3047, -0.1657), (-0.9231, -0.3047, 0.005431), (-0.926, -0.305, -0.1657), (-0.926, -0.305, 0.005431), (-0.9289, -0.3047, -0.1657), (-0.9289, -0.3047, 0.005431), (-0.9318, -0.3038, -0.1657), (-0.9318, -0.3038, 0.005431), (-0.9344, -0.3024, -0.1657), (-0.9344, -0.3024, 0.005431), (-0.9367, -0.3005, -0.1657), (-0.9367, -0.3005, 0.005431), (-0.9386, -0.2982, -0.1657), (-0.9386, -0.2982, 0.005431), (-0.94, -0.2956, -0.1657), (-0.94, -0.2956, 0.005431), (-0.9408, -0.2928, -0.1657), (-0.9408, -0.2928, 0.005431), (-0.9411, -0.2899, -0.1657), (-0.9411, -0.2899, 0.005431), (-0.9408, -0.2869, -0.1657), (-0.9408, -0.2869, 0.005431), (-0.94, -0.2841, -0.1657), (-0.94, -0.2841, 0.005431), (-0.9386, -0.2815, -0.1657), (-0.9386, -0.2815, 0.005431), (-0.9367, -0.2792, -0.1657), (-0.9367, -0.2792, 0.005431), (-0.9344, -0.2773, -0.1657), (-0.9344, -0.2773, 0.005431), (-0.9318, -0.2759, -0.1657), (-0.9318, -0.2759, 0.005431), (-0.9289, -0.275, -0.1657), (-0.9289, -0.275, 0.005431), (-0.9225, -0.2813, 0.005431), (-0.9209, -0.2822, 0.005431), (-0.9195, -0.2833, 0.005431), (-0.9183, -0.2847, 0.005431), (-0.9175, -0.2863, 0.005431), (-0.9169, -0.288, 0.005431), (-0.9168, -0.2899, 0.005431), (-0.9169, -0.2917, 0.005431), (-0.9175, -0.2934, 0.005431), (-0.9183, -0.295, 0.005431), (-0.9195, -0.2964, 0.005431), (-0.9209, -0.2975, 0.005431), (-0.9225, -0.2984, 0.005431), (-0.9242, -0.2989, 0.005431), (-0.926, -0.2991, 0.005431), (-0.9278, -0.2989, 0.005431), (-0.9295, -0.2984, 0.005431), (-0.9311, -0.2975, 0.005431), (-0.9325, -0.2964, 0.005431), (-0.9337, -0.295, 0.005431), (-0.9345, -0.2934, 0.005431), (-0.9351, -0.2917, 0.005431), (-0.9352, -0.2899, 0.005431), (-0.9351, -0.288, 0.005431), (-0.9345, -0.2863, 0.005431), (-0.9337, -0.2847, 0.005431), (-0.9325, -0.2833, 0.005431), (-0.9311, -0.2822, 0.005431), (-0.9295, -0.2813, 0.005431), (-0.9278, -0.2808, 0.005431), (-0.926, -0.2806, -0.004141), (-0.9278, -0.2808, -0.004141), (-0.9295, -0.2813, -0.004141), (-0.9311, -0.2822, -0.004141), (-0.9325, -0.2833, -0.004141), (-0.9337, -0.2847, -0.004141), (-0.9345, -0.2863, -0.004141), (-0.9351, -0.288, -0.004141), (-0.9352, -0.2899, -0.004141), (-0.9351, -0.2917, -0.004141), (-0.9345, -0.2934, -0.004141), (-0.9337, -0.295, -0.004141), (-0.9325, -0.2964, -0.004141), (-0.9311, -0.2975, -0.004141), (-0.9295, -0.2984, -0.004141), (-0.9278, -0.2989, -0.004141), (-0.926, -0.2991, -0.004141), (-0.9242, -0.2989, -0.004141), (-0.9225, -0.2984, -0.004141), (-0.9209, -0.2975, -0.004141), (-0.9195, -0.2964, -0.004141), (-0.9183, -0.295, -0.004141), (-0.9175, -0.2934, -0.004141), (-0.9169, -0.2917, -0.004141), (-0.9168, -0.2899, -0.004141), (-0.9169, -0.288, -0.004141), (-0.9175, -0.2863, -0.004141), (-0.9183, -0.2847, -0.004141), (-0.9195, -0.2833, -0.004141), (-0.9209, -0.2822, -0.004141), (-0.9225, -0.2813, -0.004141), (-0.9242, -0.2808, -0.004141), (-0.05364, 0.2926, 0.005431), (-0.05184, 0.2924, 0.005431), (-0.05364, 0.2984, -0.1657), (-0.05364, 0.2984, 0.005431), (-0.05069, 0.2982, -0.1657), (-0.05069, 0.2982, 0.005431), (-0.04786, 0.2973, -0.1657), (-0.04786, 0.2973, 0.005431), (-0.04524, 0.2959, -0.1657), (-0.04524, 0.2959, 0.005431), (-0.04295, 0.294, -0.1657), (-0.04295, 0.294, 0.005431), (-0.04107, 0.2917, -0.1657), (-0.04107, 0.2917, 0.005431), (-0.03968, 0.2891, -0.1657), (-0.03968, 0.2891, 0.005431), (-0.03882, 0.2863, -0.1657), (-0.03882, 0.2863, 0.005431), (-0.03853, 0.2833, -0.1657), (-0.03853, 0.2833, 0.005431), (-0.03882, 0.2804, -0.1657), (-0.03882, 0.2804, 0.005431), (-0.03968, 0.2776, -0.1657), (-0.03968, 0.2776, 0.005431), (-0.04107, 0.2749, -0.1657), (-0.04107, 0.2749, 0.005431), (-0.04295, 0.2726, -0.1657), (-0.04295, 0.2726, 0.005431), (-0.04524, 0.2708, -0.1657), (-0.04524, 0.2708, 0.005431), (-0.04786, 0.2694, -0.1657), (-0.04786, 0.2694, 0.005431), (-0.05069, 0.2685, -0.1657), (-0.05069, 0.2685, 0.005431), (-0.05364, 0.2682, -0.1657), (-0.05364, 0.2682, 0.005431), (-0.05659, 0.2685, -0.1657), (-0.05659, 0.2685, 0.005431), (-0.05942, 0.2694, -0.1657), (-0.05942, 0.2694, 0.005431), (-0.06204, 0.2708, -0.1657), (-0.06204, 0.2708, 0.005431), (-0.06433, 0.2726, -0.1657), (-0.06433, 0.2726, 0.005431), (-0.06621, 0.2749, -0.1657), (-0.06621, 0.2749, 0.005431), (-0.0676, 0.2776, -0.1657), (-0.0676, 0.2776, 0.005431), (-0.06846, 0.2804, -0.1657), (-0.06846, 0.2804, 0.005431), (-0.06875, 0.2833, -0.1657), (-0.06875, 0.2833, 0.005431), (-0.06846, 0.2863, -0.1657), (-0.06846, 0.2863, 0.005431), (-0.0676, 0.2891, -0.1657), (-0.0676, 0.2891, 0.005431), (-0.06621, 0.2917, -0.1657), (-0.06621, 0.2917, 0.005431), (-0.06433, 0.294, -0.1657), (-0.06433, 0.294, 0.005431), (-0.06204, 0.2959, -0.1657), (-0.06204, 0.2959, 0.005431), (-0.05942, 0.2973, -0.1657), (-0.05942, 0.2973, 0.005431), (-0.05659, 0.2982, -0.1657), (-0.05659, 0.2982, 0.005431), (-0.0501, 0.2919, 0.005431), (-0.0485, 0.291, 0.005431), (-0.0471, 0.2899, 0.005431), (-0.04595, 0.2885, 0.005431), (-0.0451, 0.2869, 0.005431), (-0.04457, 0.2851, 0.005431), (-0.04439, 0.2833, 0.005431), (-0.04457, 0.2815, 0.005431), (-0.0451, 0.2798, 0.005431), (-0.04595, 0.2782, 0.005431), (-0.0471, 0.2768, 0.005431), (-0.0485, 0.2756, 0.005431), (-0.0501, 0.2748, 0.005431), (-0.05184, 0.2743, 0.005431), (-0.05364, 0.2741, 0.005431), (-0.05544, 0.2743, 0.005431), (-0.05718, 0.2748, 0.005431), (-0.05878, 0.2756, 0.005431), (-0.06018, 0.2768, 0.005431), (-0.06133, 0.2782, 0.005431), (-0.06218, 0.2798, 0.005431), (-0.06271, 0.2815, 0.005431), (-0.06289, 0.2833, 0.005431), (-0.06271, 0.2851, 0.005431), (-0.06218, 0.2869, 0.005431), (-0.06133, 0.2885, 0.005431), (-0.06018, 0.2899, 0.005431), (-0.05878, 0.291, 0.005431), (-0.05718, 0.2919, 0.005431), (-0.05544, 0.2924, 0.005431), (-0.05364, 0.2926, -0.004141), (-0.05544, 0.2924, -0.004141), (-0.05718, 0.2919, -0.004141), (-0.05878, 0.291, -0.004141), (-0.06018, 0.2899, -0.004141), (-0.06133, 0.2885, -0.004141), (-0.06218, 0.2869, -0.004141), (-0.06271, 0.2851, -0.004141), (-0.06289, 0.2833, -0.004141), (-0.06271, 0.2815, -0.004141), (-0.06218, 0.2798, -0.004141), (-0.06133, 0.2782, -0.004141), (-0.06018, 0.2768, -0.004141), (-0.05878, 0.2756, -0.004141), (-0.05718, 0.2748, -0.004141), (-0.05544, 0.2743, -0.004141), (-0.05364, 0.2741, -0.004141), (-0.05184, 0.2743, -0.004141), (-0.0501, 0.2748, -0.004141), (-0.0485, 0.2756, -0.004141), (-0.0471, 0.2768, -0.004141), (-0.04595, 0.2782, -0.004141), (-0.0451, 0.2798, -0.004141), (-0.04457, 0.2815, -0.004141), (-0.04439, 0.2833, -0.004141), (-0.04457, 0.2851, -0.004141), (-0.0451, 0.2869, -0.004141), (-0.04595, 0.2885, -0.004141), (-0.0471, 0.2899, -0.004141), (-0.0485, 0.291, -0.004141), (-0.0501, 0.2919, -0.004141), (-0.05184, 0.2924, -0.004141), (-0.05364, -0.2806, 0.005431), (-0.05184, -0.2808, 0.005431), (-0.05364, -0.2747, -0.1657), (-0.05364, -0.2747, 0.005431), (-0.05069, -0.275, -0.1657), (-0.05069, -0.275, 0.005431), (-0.04786, -0.2759, -0.1657), (-0.04786, -0.2759, 0.005431), (-0.04524, -0.2773, -0.1657), (-0.04524, -0.2773, 0.005431), (-0.04295, -0.2792, -0.1657), (-0.04295, -0.2792, 0.005431), (-0.04107, -0.2815, -0.1657), (-0.04107, -0.2815, 0.005431), (-0.03968, -0.2841, -0.1657), (-0.03968, -0.2841, 0.005431), (-0.03882, -0.2869, -0.1657), (-0.03882, -0.2869, 0.005431), (-0.03853, -0.2899, -0.1657), (-0.03853, -0.2899, 0.005431), (-0.03882, -0.2928, -0.1657), (-0.03882, -0.2928, 0.005431), (-0.03968, -0.2956, -0.1657), (-0.03968, -0.2956, 0.005431), (-0.04107, -0.2982, -0.1657), (-0.04107, -0.2982, 0.005431), (-0.04295, -0.3005, -0.1657), (-0.04295, -0.3005, 0.005431), (-0.04524, -0.3024, -0.1657), (-0.04524, -0.3024, 0.005431), (-0.04786, -0.3038, -0.1657), (-0.04786, -0.3038, 0.005431), (-0.05069, -0.3047, -0.1657), (-0.05069, -0.3047, 0.005431), (-0.05364, -0.305, -0.1657), (-0.05364, -0.305, 0.005431), (-0.05659, -0.3047, -0.1657), (-0.05659, -0.3047, 0.005431), (-0.05942, -0.3038, -0.1657), (-0.05942, -0.3038, 0.005431), (-0.06204, -0.3024, -0.1657), (-0.06204, -0.3024, 0.005431), (-0.06433, -0.3005, -0.1657), (-0.06433, -0.3005, 0.005431), (-0.06621, -0.2982, -0.1657), (-0.06621, -0.2982, 0.005431), (-0.0676, -0.2956, -0.1657), (-0.0676, -0.2956, 0.005431), (-0.06846, -0.2928, -0.1657), (-0.06846, -0.2928, 0.005431), (-0.06875, -0.2899, -0.1657), (-0.06875, -0.2899, 0.005431), (-0.06846, -0.2869, -0.1657), (-0.06846, -0.2869, 0.005431), (-0.0676, -0.2841, -0.1657), (-0.0676, -0.2841, 0.005431), (-0.06621, -0.2815, -0.1657), (-0.06621, -0.2815, 0.005431), (-0.06433, -0.2792, -0.1657), (-0.06433, -0.2792, 0.005431), (-0.06204, -0.2773, -0.1657), (-0.06204, -0.2773, 0.005431), (-0.05942, -0.2759, -0.1657), (-0.05942, -0.2759, 0.005431), (-0.05659, -0.275, -0.1657), (-0.05659, -0.275, 0.005431), (-0.0501, -0.2813, 0.005431), (-0.0485, -0.2822, 0.005431), (-0.0471, -0.2833, 0.005431), (-0.04595, -0.2847, 0.005431), (-0.0451, -0.2863, 0.005431), (-0.04457, -0.288, 0.005431), (-0.04439, -0.2899, 0.005431), (-0.04457, -0.2917, 0.005431), (-0.0451, -0.2934, 0.005431), (-0.04595, -0.295, 0.005431), (-0.0471, -0.2964, 0.005431), (-0.0485, -0.2975, 0.005431), (-0.0501, -0.2984, 0.005431), (-0.05184, -0.2989, 0.005431), (-0.05364, -0.2991, 0.005431), (-0.05544, -0.2989, 0.005431), (-0.05718, -0.2984, 0.005431), (-0.05878, -0.2975, 0.005431), (-0.06018, -0.2964, 0.005431), (-0.06133, -0.295, 0.005431), (-0.06218, -0.2934, 0.005431), (-0.06271, -0.2917, 0.005431), (-0.06289, -0.2899, 0.005431), (-0.06271, -0.288, 0.005431), (-0.06218, -0.2863, 0.005431), (-0.06133, -0.2847, 0.005431), (-0.06018, -0.2833, 0.005431), (-0.05878, -0.2822, 0.005431), (-0.05718, -0.2813, 0.005431), (-0.05544, -0.2808, 0.005431), (-0.05364, -0.2806, -0.004141), (-0.05544, -0.2808, -0.004141), (-0.05718, -0.2813, -0.004141), (-0.05878, -0.2822, -0.004141), (-0.06018, -0.2833, -0.004141), (-0.06133, -0.2847, -0.004141), (-0.06218, -0.2863, -0.004141), (-0.06271, -0.288, -0.004141), (-0.06289, -0.2899, -0.004141), (-0.06271, -0.2917, -0.004141), (-0.06218, -0.2934, -0.004141), (-0.06133, -0.295, -0.004141), (-0.06018, -0.2964, -0.004141), (-0.05878, -0.2975, -0.004141), (-0.05718, -0.2984, -0.004141), (-0.05544, -0.2989, -0.004141), (-0.05364, -0.2991, -0.004141), (-0.05184, -0.2989, -0.004141), (-0.0501, -0.2984, -0.004141), (-0.0485, -0.2975, -0.004141), (-0.0471, -0.2964, -0.004141), (-0.04595, -0.295, -0.004141), (-0.0451, -0.2934, -0.004141), (-0.04457, -0.2917, -0.004141), (-0.04439, -0.2899, -0.004141), (-0.04457, -0.288, -0.004141), (-0.0451, -0.2863, -0.004141), (-0.04595, -0.2847, -0.004141), (-0.0471, -0.2833, -0.004141), (-0.0485, -0.2822, -0.004141), (-0.0501, -0.2813, -0.004141), (-0.05184, -0.2808, -0.004141)], [], [(11, 45, 783, 785, 791, 788, 770, 772, 787, 792, 716, 718, 728, 729, 726, 724, 722, 719, 679, 681, 678, 682, 666, 668, 624, 621, 612, 614, 609, 606, 617, 619, 558, 555, 559, 561, 552, 549, 489, 491, 508, 505, 501, 503, 497, 494, 430, 432, 436, 433, 442, 444, 269, 266, 261, 263, 278, 275, 282, 284, 330, 40, 10, 12, 13, 14, 15, 16, 17, 18, 19), (631, 425, 428, 630), (935, 939, 937, 938, 934, 936), (568, 548, 567, 541, 546, 569), (807, 797, 45, 90), (1, 9, 8, 7, 6, 5, 4, 3, 2, 0, 40, 330, 333, 331, 345, 335, 340, 346, 352, 353, 364, 362, 359, 360, 366, 367, 290, 289, 294, 295, 310, 309, 374, 376, 379, 378, 303, 304, 386, 385, 315, 316, 322, 321, 326, 327, 42), (58, 66, 65, 64, 63, 62, 61, 60, 59, 57, 84, 337, 283, 285, 276, 277, 262, 259, 267, 268, 443, 447, 434, 435, 431, 438, 495, 496, 502, 504, 506, 507, 490, 499, 551, 550, 560, 566, 557, 556, 618, 620, 608, 607, 613, 626, 623, 622, 667, 672, 683, 677, 680, 676, 721, 720, 723, 725, 730, 727, 717, 715, 793, 786, 771, 775, 790, 789, 784, 782, 90), (756, 532, 536, 757), (876, 895, 883, 884, 894, 875), (409, 398, 390, 391, 408, 407), (227, 224, 223, 801, 805, 88, 257, 254, 241, 250, 248, 246, 200, 203, 195, 194, 185, 181, 189, 188, 178, 179, 173, 172, 169, 166, 159, 158, 155, 148, 151, 150, 236, 239, 233, 230, 146, 136), (48, 86, 328, 329, 323, 314, 317, 318, 387, 383, 305, 306, 380, 381, 377, 375, 311, 300, 296, 297, 291, 287, 368, 369, 361, 356, 363, 365, 354, 355, 347, 341, 336, 342, 332, 334, 337, 84, 47, 49, 50, 51, 52, 53, 54, 55, 56), (9, 1, 48, 56), (8, 9, 56, 55), (7, 8, 55, 54), (6, 7, 54, 53), (5, 6, 53, 52), (4, 5, 52, 51), (3, 4, 51, 50), (2, 3, 50, 49), (0, 2, 49, 47), (12, 10, 57, 59), (13, 12, 59, 60), (14, 13, 60, 61), (15, 14, 61, 62), (16, 15, 62, 63), (17, 16, 63, 64), (18, 17, 64, 65), (19, 18, 65, 66), (11, 19, 66, 58), (69, 77, 76, 75, 74, 73, 72, 71, 70, 68, 1000, 1001, 998), (24, 72, 73, 25), (25, 73, 74, 26), (26, 74, 75, 27), (31, 39, 38, 37, 36, 35, 34, 33, 32, 30, 41, 458, 243, 234, 210, 220, 165, 163, 180, 191, 654, 648, 635, 638, 634, 632, 735, 738, 744, 742, 746, 749, 732, 705, 814, 817, 826, 824, 820, 823, 853, 851, 840, 843, 848, 846, 855, 858, 874, 872, 894, 884, 887, 885, 914, 917, 919, 921, 924, 923, 913, 911, 956, 951, 936, 934, 952, 955, 949, 947, 67), (971, 95, 67, 961), (21, 999, 1002, 997, 20, 22, 23, 24, 25, 26, 27, 28, 29), (79, 95, 946, 948, 953, 954, 939, 935, 950, 957, 910, 912, 922, 925, 920, 918, 915, 916, 882, 886, 883, 895, 878, 873, 856, 857, 860, 847, 841, 842, 854, 852, 821, 822, 831, 825, 815, 816, 740, 731, 748, 747, 745, 743, 737, 736, 640, 633, 637, 636, 657, 649, 190, 182, 161, 164, 212, 211, 244, 235, 465, 93, 78, 80, 81, 82, 83, 85, 87, 89, 92), (227, 136, 98, 130, 233, 239, 132, 100, 151, 148, 103, 105, 159, 166, 107, 109, 173, 179, 111, 115, 189, 181, 113, 117, 195, 203, 119, 137, 248, 250, 134, 143, 257, 88, 969, 965, 127, 128), (29, 77, 69, 21), (28, 76, 77, 29), (27, 75, 76, 28), (883, 886, 887, 884), (587, 426, 419, 586), (948, 946, 944, 945, 947, 949), (968, 993, 994, 969), (119, 203, 198, 118), (40, 0, 47, 84), (22, 70, 71, 23), (10, 40, 84, 57), (23, 71, 72, 24), (34, 82, 81, 33), (797, 799, 273, 272, 282, 275, 270, 258, 261, 266, 264, 440, 442, 433, 445, 437, 430, 494, 492, 487, 501, 505, 509, 498, 489, 549, 562, 564, 559, 555, 553, 610, 617, 606, 628, 625, 612, 621, 615, 671, 666, 682, 669, 675, 679, 719, 714, 708, 726, 729, 710, 712, 716, 792, 779, 774, 770, 788, 777, 781, 783, 45), (32, 80, 78, 30), (46, 796, 808, 91), (1, 42, 86, 48), (20, 68, 70, 22), (45, 11, 58, 90), (33, 81, 80, 32), (789, 791, 785, 784), (533, 521, 520, 531), (164, 161, 162, 160, 163, 165), (707, 708, 714, 713), (189, 186, 187, 188), (828, 816, 815, 817, 814, 827), (43, 94, 968, 959), (262, 263, 261, 258, 260, 259), (713, 714, 719, 722, 720, 721), (341, 340, 335, 336), (771, 772, 770, 774, 773, 775), (452, 456, 457, 454, 455, 453), (644, 175, 174, 642), (286, 288, 299, 298), (968, 94, 456, 452, 410, 412, 415, 417, 580, 581, 403, 405, 570, 579, 575, 399, 390, 398, 394, 396, 249, 251, 548, 568, 524, 523, 530, 517, 515, 522, 514, 466, 479, 474, 460, 228, 221, 966), (864, 658, 647, 865), (318, 315, 385, 387), (260, 258, 270, 271), (134, 250, 240, 135), (778, 779, 792, 787, 786, 793), (235, 244, 209, 201, 234, 243), (762, 765, 764, 763), (607, 609, 614, 613), (500, 498, 509, 510), (971, 961, 960, 972), (966, 967, 981, 984, 993, 968), (563, 562, 549, 552, 550, 551), (528, 523, 524, 525, 526, 527), (469, 470, 485, 484), (578, 579, 570, 571, 577, 576), (524, 568, 569, 525), (510, 509, 505, 508, 507, 506), (280, 281, 331, 333, 334, 332), (36, 85, 83, 35), (662, 665, 664, 663), (365, 364, 353, 354), (421, 423, 422, 424), (900, 896, 897, 901), (880, 876, 875, 881), (257, 256, 255, 254), (274, 272, 273, 281, 280, 279), (151, 100, 101, 149), (175, 182, 190, 191, 180, 174), (38, 89, 87, 37), (462, 465, 235, 243, 458, 461), (542, 545, 544, 543), (651, 652, 646, 645), (228, 460, 462, 461, 459, 229), (517, 530, 533, 531, 529, 518), (690, 547, 486, 691), (701, 702, 693, 692), (674, 675, 669, 670), (107, 166, 167, 106), (863, 842, 841, 843, 840, 862), (265, 264, 266, 269, 268, 267), (836, 868, 869, 837), (780, 781, 777, 776), (969, 88, 44, 958), (350, 351, 362, 364, 365, 363), (773, 774, 779, 778), (46, 91, 972, 960), (132, 239, 238, 133), (466, 514, 473, 472, 513, 467), (439, 437, 445, 446), (98, 136, 145, 99), (464, 474, 479, 511, 512, 463), (194, 193, 184, 185), (301, 302, 376, 374, 375, 377), (879, 850, 849, 877), (964, 960, 961, 963), (197, 211, 212, 220, 210, 196), (727, 728, 718, 717), (41, 93, 1000, 997), (324, 325, 327, 326, 329, 328), (329, 326, 321, 323), (390, 399, 400, 391), (224, 225, 222, 140, 142, 223), (100, 132, 133, 101), (291, 289, 290, 288, 286, 287), (741, 751, 750, 739), (567, 528, 527, 541), (380, 378, 379, 373, 372, 381), (627, 625, 628, 629), (416, 585, 583, 413), (268, 269, 444, 443), (819, 822, 821, 823, 820, 818), (537, 540, 539, 538), (372, 373, 308, 307), (137, 119, 118, 138), (622, 624, 668, 667), (687, 688, 689, 686), (873, 878, 879, 877, 872, 874), (488, 487, 492, 493), (602, 838, 839, 605), (399, 575, 573, 572, 574, 400), (128, 127, 97, 96, 126, 129), (306, 303, 378, 380), (468, 684, 685, 471), (598, 601, 600, 599), (737, 743, 744, 738), (404, 578, 576, 401), (496, 497, 503, 502), (292, 293, 302, 301), (673, 671, 615, 616), (700, 703, 702, 701), (580, 417, 448, 582), (343, 344, 339, 338), (312, 313, 325, 324), (748, 731, 732, 749), (297, 294, 289, 291), (593, 587, 586, 591), (928, 932, 933, 929), (930, 926, 927, 931), (387, 385, 386, 384, 382, 383), (233, 130, 131, 232), (554, 553, 555, 558, 556, 557), (896, 706, 694, 897), (230, 231, 147, 146), (670, 669, 682, 678, 677, 683), (475, 687, 686, 477), (35, 83, 82, 34), (543, 544, 535, 534), (319, 320, 316, 315, 318, 317), (348, 349, 351, 350), (898, 695, 699, 899), (784, 785, 783, 781, 780, 782), (130, 98, 99, 131), (759, 760, 768, 767), (677, 678, 681, 680), (870, 898, 899, 871), (283, 284, 282, 272, 274, 285), (832, 592, 590, 833), (845, 819, 818, 844), (762, 930, 931, 765), (323, 321, 322, 313, 312, 314), (847, 860, 861, 859, 846, 848), (421, 593, 591, 423), (479, 466, 467, 511), (663, 664, 698, 697), (720, 722, 724, 723), (271, 270, 275, 278, 277, 276), (521, 522, 515, 516, 519, 520), (565, 564, 562, 563), (918, 920, 902, 903, 921, 919), (446, 445, 433, 436, 435, 434), (159, 156, 157, 158), (257, 143, 144, 256), (966, 221, 209, 244, 211, 197, 162, 161, 182, 175, 644, 657, 636, 656, 641, 640, 736, 734, 704, 745, 747, 751, 741, 740, 816, 828, 830, 831, 822, 819, 845, 854, 842, 863, 861, 860, 857, 850, 879, 878, 895, 876, 880, 882, 916, 908, 902, 920, 925, 904, 906, 910, 957, 942, 937, 939, 954, 940, 944, 946, 95, 971), (298, 299, 295, 294, 297, 296), (248, 245, 247, 246), (618, 619, 617, 610, 611, 620), (336, 335, 345, 344, 343, 342), (195, 192, 193, 194), (731, 740, 741, 739, 705, 732), (776, 777, 788, 791, 789, 790), (953, 948, 949, 955), (763, 764, 754, 753), (815, 825, 826, 817), (405, 403, 404, 401, 402, 406), (786, 787, 772, 771), (338, 339, 346, 340, 341, 347), (906, 904, 905, 907), (866, 864, 865, 867), (560, 561, 559, 564, 565, 566), (570, 405, 406, 571), (841, 847, 848, 843), (688, 480, 483, 689), (667, 668, 666, 671, 673, 672), (205, 204, 427, 429), (188, 187, 177, 178), (972, 970, 978, 974, 975, 976, 973, 971), (598, 836, 837, 601), (502, 503, 501, 487, 488, 504), (908, 916, 915, 917, 914, 909), (173, 109, 108, 170), (307, 308, 304, 303, 306, 305), (37, 87, 85, 36), (382, 384, 320, 319), (810, 834, 835, 811), (958, 964, 963, 959), (254, 255, 242, 241), (963, 202, 229, 459, 512, 511, 467, 513, 519, 516, 518, 529, 526, 525, 569, 546, 388, 252, 397, 393, 408, 391, 400, 574, 577, 571, 406, 402, 584, 582, 448, 414, 450, 411, 453, 455, 43, 959), (700, 900, 901, 703), (507, 508, 491, 490), (723, 724, 726, 708, 707, 725), (218, 216, 206, 208), (538, 539, 596, 595), (573, 409, 407, 572), (613, 614, 612, 625, 627, 626), (357, 358, 371, 370), (431, 432, 430, 437, 439, 438), (940, 954, 953, 955, 952, 941), (227, 226, 225, 224), (468, 471, 470, 469), (490, 491, 489, 498, 500, 499), (684, 690, 691, 685), (886, 882, 880, 881, 885, 887), (834, 594, 597, 835), (556, 558, 619, 618), (113, 181, 183, 112), (944, 940, 941, 945), (158, 157, 154, 155), (369, 366, 360, 361), (213, 214, 204, 205), (611, 610, 553, 554), (67, 95, 79, 31), (758, 928, 929, 761), (173, 170, 171, 172), (417, 415, 416, 413, 414, 448), (97, 139, 141, 96), (637, 633, 634, 638), (602, 605, 604, 603), (709, 710, 729, 728, 727, 730), (856, 873, 874, 858), (195, 117, 116, 192), (42, 795, 804, 86), (361, 360, 359, 358, 357, 356), (758, 761, 760, 759), (821, 852, 853, 823), (354, 353, 352, 349, 348, 355), (126, 964, 958, 44, 256, 144, 135, 240, 245, 138, 118, 198, 192, 116, 112, 183, 186, 114, 110, 176, 170, 108, 106, 167, 156, 104, 102, 153, 149, 101, 133, 238, 232, 131, 99, 145, 226, 129), (396, 394, 395, 392, 393, 397), (599, 600, 660, 659), (443, 444, 442, 440, 441, 447), (616, 615, 621, 624, 622, 623), (868, 643, 661, 869), (117, 113, 112, 116), (971, 973, 967, 966), (969, 994, 983, 962, 965), (542, 812, 813, 545), (585, 581, 580, 582, 584, 583), (370, 371, 367, 366, 369, 368), (649, 657, 644, 642, 648, 654), (937, 942, 943, 938), (926, 752, 755, 927), (850, 857, 856, 858, 855, 849), (550, 552, 561, 560), (424, 422, 418, 420), (375, 374, 309, 311), (478, 476, 482, 481), (151, 149, 152, 150), (717, 718, 716, 712, 711, 715), (111, 179, 176, 110), (650, 653, 652, 651), (103, 148, 153, 102), (233, 232, 231, 230), (629, 628, 606, 609, 607, 608), (435, 436, 432, 431), (277, 278, 263, 262), (212, 164, 165, 220), (812, 756, 757, 813), (838, 832, 833, 839), (656, 636, 637, 638, 635, 655), (410, 452, 453, 411), (961, 67, 947, 945, 941, 952, 934, 938, 943, 956, 911, 907, 905, 924, 921, 903, 909, 914, 885, 881, 875, 894, 872, 877, 849, 855, 846, 859, 862, 840, 851, 844, 818, 820, 824, 829, 827, 814, 705, 739, 750, 746, 742, 696, 733, 735, 632, 639, 655, 635, 648, 642, 174, 180, 163, 160, 196, 210, 234, 201, 202, 963), (493, 492, 494, 497, 496, 495), (91, 766, 932, 928, 758, 752, 926, 930, 762, 706, 896, 900, 700, 695, 898, 870, 662, 658, 864, 866, 650, 643, 868, 836, 598, 592, 832, 838, 602, 594, 834, 810, 537, 532, 756, 812, 542, 547, 690, 684, 468, 480, 688, 687, 475, 426, 587, 593, 421, 425, 631, 121, 213, 219, 123, 125, 215, 139, 97, 127, 965, 972), (852, 854, 845, 844, 851, 853), (115, 111, 110, 114), (650, 866, 867, 653), (215, 217, 216, 218), (395, 389, 253, 392), (311, 309, 310, 293, 292, 300), (159, 105, 104, 156), (967, 973, 976, 977), (150, 152, 237, 236), (246, 247, 199, 200), (190, 649, 654, 191), (172, 171, 168, 169), (441, 440, 264, 265), (473, 464, 463, 472), (711, 712, 710, 709), (537, 810, 811, 540), (109, 107, 106, 108), (143, 134, 135, 144), (475, 477, 476, 478), (807, 808, 796, 797), (680, 681, 679, 675, 674, 676), (603, 604, 589, 588), (334, 333, 330, 284, 283, 337), (802, 807, 90, 782, 780, 776, 790, 775, 773, 778, 793, 715, 711, 709, 730, 725, 707, 713, 721, 676, 674, 670, 683, 672, 673, 616, 623, 626, 627, 629, 608, 620, 611, 554, 557, 566, 565, 563, 551, 499, 500, 510, 506, 504, 488, 493, 495, 438, 439, 446, 434, 447, 441, 265, 267, 259, 260, 271, 276, 285, 274, 279), (91, 808, 801, 223, 142, 139, 215, 218, 208, 219, 213, 205, 429, 425, 421, 424, 420, 426, 475, 478, 481, 480, 468, 469, 484, 547, 542, 543, 534, 532, 537, 538, 595, 594, 602, 603, 588, 592, 598, 599, 659, 643, 650, 651, 645, 658, 662, 663, 697, 695, 700, 701, 692, 706, 762, 763, 753, 752, 758, 759, 767, 766), (805, 794, 44, 88), (804, 802, 279, 280, 332, 342, 343, 338, 347, 355, 348, 350, 363, 356, 357, 370, 368, 287, 286, 298, 296, 300, 292, 301, 377, 381, 372, 307, 305, 383, 382, 319, 317, 314, 312, 324, 328, 86), (222, 225, 226, 145, 147, 231, 232, 238, 237, 152, 149, 153, 154, 157, 156, 167, 168, 171, 170, 176, 177, 187, 186, 183, 184, 193, 192, 198, 199, 247, 245, 240, 242, 255, 256, 44, 794, 800), (46, 769, 768, 760, 761, 755, 754, 764, 765, 694, 693, 702, 703, 699, 698, 664, 665, 647, 646, 652, 653, 661, 660, 600, 601, 590, 589, 604, 605, 597, 596, 539, 540, 536, 535, 544, 545, 486, 485, 470, 471, 483, 482, 476, 477, 419, 418, 422, 423, 428, 427, 204, 214, 207, 206, 216, 217, 141, 140, 222, 800, 796), (801, 808, 806, 798), (794, 795, 799, 800), (805, 801, 798, 987, 995), (808, 807, 809, 890, 889, 888, 892, 806), (802, 804, 996, 988, 803), (804, 795, 794, 805), (807, 802, 803, 809), (800, 799, 797, 796), (804, 805, 995, 996), (803, 891, 890, 809), (799, 795, 42, 327, 325, 313, 322, 316, 320, 384, 386, 304, 308, 373, 379, 376, 302, 293, 310, 295, 299, 288, 290, 367, 371, 358, 359, 362, 351, 349, 352, 346, 339, 344, 345, 331, 281, 273), (215, 125, 124, 217), (932, 766, 769, 933), (753, 754, 755, 752), (697, 698, 699, 695), (123, 219, 207, 122), (692, 693, 694, 706), (457, 451, 449, 454), (942, 957, 950, 951, 956, 943), (645, 646, 647, 658), (659, 660, 661, 643), (595, 596, 597, 594), (915, 918, 919, 917), (227, 128, 129, 226), (588, 589, 590, 592), (904, 925, 922, 923, 924, 905), (743, 745, 704, 696, 742, 744), (534, 535, 536, 532), (484, 485, 486, 547), (481, 482, 483, 480), (209, 221, 228, 229, 202, 201), (515, 517, 518, 516), (429, 427, 428, 425), (420, 418, 419, 426), (968, 969, 958, 959), (389, 251, 249, 252, 388, 253), (965, 962, 970, 972), (241, 242, 240, 250), (236, 237, 238, 239), (734, 736, 737, 738, 735, 733), (633, 640, 641, 639, 632, 634), (641, 656, 655, 639), (208, 206, 207, 219), (200, 199, 198, 203), (704, 734, 733, 696), (922, 912, 913, 923), (185, 184, 183, 181), (178, 177, 176, 179), (169, 168, 167, 166), (121, 631, 630, 120), (912, 910, 906, 907, 911, 913), (248, 137, 138, 245), (155, 154, 153, 148), (861, 863, 862, 859), (142, 140, 141, 139), (146, 147, 145, 136), (767, 768, 769, 766), (213, 121, 120, 214), (105, 103, 102, 104), (125, 123, 122, 124), (825, 831, 830, 829, 824, 826), (950, 935, 936, 951), (830, 828, 827, 829), (451, 412, 410, 411, 450, 449), (662, 870, 871, 665), (751, 747, 748, 749, 746, 750), (162, 197, 196, 160), (249, 396, 397, 252), (189, 115, 114, 186), (902, 908, 909, 903), (21, 69, 998, 999), (30, 78, 93, 41), (39, 92, 89, 38), (31, 79, 92, 39), (46, 960, 964, 126, 96, 141, 217, 124, 122, 207, 214, 120, 630, 428, 423, 591, 586, 419, 477, 686, 689, 483, 471, 685, 691, 486, 545, 813, 757, 536, 540, 811, 835, 597, 605, 839, 833, 590, 601, 837, 869, 661, 653, 867, 865, 647, 665, 871, 899, 699, 703, 901, 897, 694, 765, 931, 927, 755, 761, 929, 933, 769), (892, 893, 798, 806), (893, 986, 987, 798), (888, 989, 986, 893, 892), (978, 970, 962, 979), (979, 962, 983, 980), (974, 978, 979, 980, 990), (985, 988, 996, 995, 987, 986, 989, 992), (983, 994, 993, 984, 981, 982, 991, 990, 980), (991, 982, 977, 976, 975), (992, 989, 888, 889), (990, 991, 975, 974), (988, 985, 891, 803), (985, 992, 889, 890, 891), (982, 981, 967, 977), (998, 1001, 1000, 93, 465, 462, 460, 474, 464, 473, 514, 522, 521, 533, 530, 523, 528, 567, 548, 251, 389, 395, 394, 398, 409, 573, 575, 579, 578, 404, 403, 581, 585, 416, 415, 412, 451, 457, 456, 94), (999, 998, 94, 43), (997, 1000, 68, 20), (997, 1002, 999, 43, 455, 454, 449, 450, 414, 413, 583, 584, 402, 401, 576, 577, 574, 572, 407, 408, 393, 392, 253, 388, 546, 541, 527, 526, 529, 531, 520, 519, 513, 472, 463, 512, 459, 461, 458, 41), (1098, 1097, 1101, 1100), (1044, 1042, 1085, 1086), (1005, 1006, 1008, 1007), (1077, 1076, 1122, 1121), (1060, 1058, 1093, 1094), (1007, 1008, 1010, 1009), (1093, 1092, 1106, 1105), (1012, 1010, 1069, 1070), (1009, 1010, 1012, 1011), (1003, 1098, 1100, 1099), (1028, 1026, 1077, 1078), (1011, 1012, 1014, 1013), (1080, 1079, 1119, 1118), (1038, 1036, 1082, 1083), (1013, 1014, 1016, 1015), (1072, 1071, 1127, 1126), (1054, 1052, 1090, 1091), (1015, 1016, 1018, 1017), (1096, 1095, 1103, 1102), (1022, 1020, 1074, 1075), (1017, 1018, 1020, 1019), (1088, 1087, 1111, 1110), (1032, 1030, 1079, 1080), (1019, 1020, 1022, 1021), (1083, 1082, 1116, 1115), (1048, 1046, 1087, 1088), (1021, 1022, 1024, 1023), (1075, 1074, 1124, 1123), (1064, 1062, 1095, 1096), (1023, 1024, 1026, 1025), (1091, 1090, 1108, 1107), (1006, 1068, 1098, 1003), (1025, 1026, 1028, 1027), (1086, 1085, 1113, 1112), (1016, 1014, 1071, 1072), (1027, 1028, 1030, 1029), (1078, 1077, 1121, 1120), (1042, 1040, 1084, 1085), (1029, 1030, 1032, 1031), (1070, 1069, 1129, 1128), (1058, 1056, 1092, 1093), (1031, 1032, 1034, 1033), (1094, 1093, 1105, 1104), (1010, 1008, 1004, 1069), (1033, 1034, 1036, 1035), (1081, 1080, 1118, 1117), (1026, 1024, 1076, 1077), (1035, 1036, 1038, 1037), (1073, 1072, 1126, 1125), (1036, 1034, 1081, 1082), (1037, 1038, 1040, 1039), (1097, 1096, 1102, 1101), (1052, 1050, 1089, 1090), (1039, 1040, 1042, 1041), (1089, 1088, 1110, 1109), (1068, 1066, 1097, 1098), (1041, 1042, 1044, 1043), (1084, 1083, 1115, 1114), (1020, 1018, 1073, 1074), (1043, 1044, 1046, 1045), (1076, 1075, 1123, 1122), (1030, 1028, 1078, 1079), (1045, 1046, 1048, 1047), (1004, 1003, 1099, 1130), (1046, 1044, 1086, 1087), (1047, 1048, 1050, 1049), (1092, 1091, 1107, 1106), (1062, 1060, 1094, 1095), (1049, 1050, 1052, 1051), (1079, 1078, 1120, 1119), (1014, 1012, 1070, 1071), (1051, 1052, 1054, 1053), (1071, 1070, 1128, 1127), (1040, 1038, 1083, 1084), (1053, 1054, 1056, 1055), (1095, 1094, 1104, 1103), (1056, 1054, 1091, 1092), (1055, 1056, 1058, 1057), (1087, 1086, 1112, 1111), (1024, 1022, 1075, 1076), (1057, 1058, 1060, 1059), (1082, 1081, 1117, 1116), (1034, 1032, 1080, 1081), (1059, 1060, 1062, 1061), (1074, 1073, 1125, 1124), (1050, 1048, 1088, 1089), (1061, 1062, 1064, 1063), (1130, 1099, 1100, 1101, 1102, 1103, 1104, 1105, 1106, 1107, 1108, 1109, 1110, 1111, 1112, 1113, 1114, 1115, 1116, 1117, 1118, 1119, 1120, 1121, 1122, 1123, 1124, 1125, 1126, 1127, 1128, 1129), (1008, 1006, 1003, 1004), (1063, 1064, 1066, 1065), (1066, 1064, 1096, 1097), (1090, 1089, 1109, 1108), (1065, 1066, 1068, 1067), (1069, 1004, 1130, 1129), (1018, 1016, 1072, 1073), (1067, 1068, 1006, 1005), (1005, 1007, 1009, 1011, 1013, 1015, 1017, 1019, 1021, 1023, 1025, 1027, 1029, 1031, 1033, 1035, 1037, 1039, 1041, 1043, 1045, 1047, 1049, 1051, 1053, 1055, 1057, 1059, 1061, 1063, 1065, 1067), (1085, 1084, 1114, 1113), (1226, 1225, 1229, 1228), (1172, 1170, 1213, 1214), (1133, 1134, 1136, 1135), (1205, 1204, 1250, 1249), (1188, 1186, 1221, 1222), (1135, 1136, 1138, 1137), (1221, 1220, 1234, 1233), (1140, 1138, 1197, 1198), (1137, 1138, 1140, 1139), (1131, 1226, 1228, 1227), (1156, 1154, 1205, 1206), (1139, 1140, 1142, 1141), (1208, 1207, 1247, 1246), (1166, 1164, 1210, 1211), (1141, 1142, 1144, 1143), (1200, 1199, 1255, 1254), (1182, 1180, 1218, 1219), (1143, 1144, 1146, 1145), (1224, 1223, 1231, 1230), (1150, 1148, 1202, 1203), (1145, 1146, 1148, 1147), (1216, 1215, 1239, 1238), (1160, 1158, 1207, 1208), (1147, 1148, 1150, 1149), (1211, 1210, 1244, 1243), (1176, 1174, 1215, 1216), (1149, 1150, 1152, 1151), (1203, 1202, 1252, 1251), (1192, 1190, 1223, 1224), (1151, 1152, 1154, 1153), (1219, 1218, 1236, 1235), (1134, 1196, 1226, 1131), (1153, 1154, 1156, 1155), (1214, 1213, 1241, 1240), (1144, 1142, 1199, 1200), (1155, 1156, 1158, 1157), (1206, 1205, 1249, 1248), (1170, 1168, 1212, 1213), (1157, 1158, 1160, 1159), (1198, 1197, 1257, 1256), (1186, 1184, 1220, 1221), (1159, 1160, 1162, 1161), (1222, 1221, 1233, 1232), (1138, 1136, 1132, 1197), (1161, 1162, 1164, 1163), (1209, 1208, 1246, 1245), (1154, 1152, 1204, 1205), (1163, 1164, 1166, 1165), (1201, 1200, 1254, 1253), (1164, 1162, 1209, 1210), (1165, 1166, 1168, 1167), (1225, 1224, 1230, 1229), (1180, 1178, 1217, 1218), (1167, 1168, 1170, 1169), (1217, 1216, 1238, 1237), (1196, 1194, 1225, 1226), (1169, 1170, 1172, 1171), (1212, 1211, 1243, 1242), (1148, 1146, 1201, 1202), (1171, 1172, 1174, 1173), (1204, 1203, 1251, 1250), (1158, 1156, 1206, 1207), (1173, 1174, 1176, 1175), (1132, 1131, 1227, 1258), (1174, 1172, 1214, 1215), (1175, 1176, 1178, 1177), (1220, 1219, 1235, 1234), (1190, 1188, 1222, 1223), (1177, 1178, 1180, 1179), (1207, 1206, 1248, 1247), (1142, 1140, 1198, 1199), (1179, 1180, 1182, 1181), (1199, 1198, 1256, 1255), (1168, 1166, 1211, 1212), (1181, 1182, 1184, 1183), (1223, 1222, 1232, 1231), (1184, 1182, 1219, 1220), (1183, 1184, 1186, 1185), (1215, 1214, 1240, 1239), (1152, 1150, 1203, 1204), (1185, 1186, 1188, 1187), (1210, 1209, 1245, 1244), (1162, 1160, 1208, 1209), (1187, 1188, 1190, 1189), (1202, 1201, 1253, 1252), (1178, 1176, 1216, 1217), (1189, 1190, 1192, 1191), (1258, 1227, 1228, 1229, 1230, 1231, 1232, 1233, 1234, 1235, 1236, 1237, 1238, 1239, 1240, 1241, 1242, 1243, 1244, 1245, 1246, 1247, 1248, 1249, 1250, 1251, 1252, 1253, 1254, 1255, 1256, 1257), (1136, 1134, 1131, 1132), (1191, 1192, 1194, 1193), (1194, 1192, 1224, 1225), (1218, 1217, 1237, 1236), (1193, 1194, 1196, 1195), (1197, 1132, 1258, 1257), (1146, 1144, 1200, 1201), (1195, 1196, 1134, 1133), (1133, 1135, 1137, 1139, 1141, 1143, 1145, 1147, 1149, 1151, 1153, 1155, 1157, 1159, 1161, 1163, 1165, 1167, 1169, 1171, 1173, 1175, 1177, 1179, 1181, 1183, 1185, 1187, 1189, 1191, 1193, 1195), (1213, 1212, 1242, 1241), (1354, 1353, 1357, 1356), (1300, 1298, 1341, 1342), (1261, 1262, 1264, 1263), (1333, 1332, 1378, 1377), (1316, 1314, 1349, 1350), (1263, 1264, 1266, 1265), (1349, 1348, 1362, 1361), (1268, 1266, 1325, 1326), (1265, 1266, 1268, 1267), (1259, 1354, 1356, 1355), (1284, 1282, 1333, 1334), (1267, 1268, 1270, 1269), (1336, 1335, 1375, 1374), (1294, 1292, 1338, 1339), (1269, 1270, 1272, 1271), (1328, 1327, 1383, 1382), (1310, 1308, 1346, 1347), (1271, 1272, 1274, 1273), (1352, 1351, 1359, 1358), (1278, 1276, 1330, 1331), (1273, 1274, 1276, 1275), (1344, 1343, 1367, 1366), (1288, 1286, 1335, 1336), (1275, 1276, 1278, 1277), (1339, 1338, 1372, 1371), (1304, 1302, 1343, 1344), (1277, 1278, 1280, 1279), (1331, 1330, 1380, 1379), (1320, 1318, 1351, 1352), (1279, 1280, 1282, 1281), (1347, 1346, 1364, 1363), (1262, 1324, 1354, 1259), (1281, 1282, 1284, 1283), (1342, 1341, 1369, 1368), (1272, 1270, 1327, 1328), (1283, 1284, 1286, 1285), (1334, 1333, 1377, 1376), (1298, 1296, 1340, 1341), (1285, 1286, 1288, 1287), (1326, 1325, 1385, 1384), (1314, 1312, 1348, 1349), (1287, 1288, 1290, 1289), (1350, 1349, 1361, 1360), (1266, 1264, 1260, 1325), (1289, 1290, 1292, 1291), (1337, 1336, 1374, 1373), (1282, 1280, 1332, 1333), (1291, 1292, 1294, 1293), (1329, 1328, 1382, 1381), (1292, 1290, 1337, 1338), (1293, 1294, 1296, 1295), (1353, 1352, 1358, 1357), (1308, 1306, 1345, 1346), (1295, 1296, 1298, 1297), (1345, 1344, 1366, 1365), (1324, 1322, 1353, 1354), (1297, 1298, 1300, 1299), (1340, 1339, 1371, 1370), (1276, 1274, 1329, 1330), (1299, 1300, 1302, 1301), (1332, 1331, 1379, 1378), (1286, 1284, 1334, 1335), (1301, 1302, 1304, 1303), (1260, 1259, 1355, 1386), (1302, 1300, 1342, 1343), (1303, 1304, 1306, 1305), (1348, 1347, 1363, 1362), (1318, 1316, 1350, 1351), (1305, 1306, 1308, 1307), (1335, 1334, 1376, 1375), (1270, 1268, 1326, 1327), (1307, 1308, 1310, 1309), (1327, 1326, 1384, 1383), (1296, 1294, 1339, 1340), (1309, 1310, 1312, 1311), (1351, 1350, 1360, 1359), (1312, 1310, 1347, 1348), (1311, 1312, 1314, 1313), (1343, 1342, 1368, 1367), (1280, 1278, 1331, 1332), (1313, 1314, 1316, 1315), (1338, 1337, 1373, 1372), (1290, 1288, 1336, 1337), (1315, 1316, 1318, 1317), (1330, 1329, 1381, 1380), (1306, 1304, 1344, 1345), (1317, 1318, 1320, 1319), (1386, 1355, 1356, 1357, 1358, 1359, 1360, 1361, 1362, 1363, 1364, 1365, 1366, 1367, 1368, 1369, 1370, 1371, 1372, 1373, 1374, 1375, 1376, 1377, 1378, 1379, 1380, 1381, 1382, 1383, 1384, 1385), (1264, 1262, 1259, 1260), (1319, 1320, 1322, 1321), (1322, 1320, 1352, 1353), (1346, 1345, 1365, 1364), (1321, 1322, 1324, 1323), (1325, 1260, 1386, 1385), (1274, 1272, 1328, 1329), (1323, 1324, 1262, 1261), (1261, 1263, 1265, 1267, 1269, 1271, 1273, 1275, 1277, 1279, 1281, 1283, 1285, 1287, 1289, 1291, 1293, 1295, 1297, 1299, 1301, 1303, 1305, 1307, 1309, 1311, 1313, 1315, 1317, 1319, 1321, 1323), (1341, 1340, 1370, 1369), (1482, 1481, 1485, 1484), (1428, 1426, 1469, 1470), (1389, 1390, 1392, 1391), (1461, 1460, 1506, 1505), (1444, 1442, 1477, 1478), (1391, 1392, 1394, 1393), (1477, 1476, 1490, 1489), (1396, 1394, 1453, 1454), (1393, 1394, 1396, 1395), (1387, 1482, 1484, 1483), (1412, 1410, 1461, 1462), (1395, 1396, 1398, 1397), (1464, 1463, 1503, 1502), (1422, 1420, 1466, 1467), (1397, 1398, 1400, 1399), (1456, 1455, 1511, 1510), (1438, 1436, 1474, 1475), (1399, 1400, 1402, 1401), (1480, 1479, 1487, 1486), (1406, 1404, 1458, 1459), (1401, 1402, 1404, 1403), (1472, 1471, 1495, 1494), (1416, 1414, 1463, 1464), (1403, 1404, 1406, 1405), (1467, 1466, 1500, 1499), (1432, 1430, 1471, 1472), (1405, 1406, 1408, 1407), (1459, 1458, 1508, 1507), (1448, 1446, 1479, 1480), (1407, 1408, 1410, 1409), (1475, 1474, 1492, 1491), (1390, 1452, 1482, 1387), (1409, 1410, 1412, 1411), (1470, 1469, 1497, 1496), (1400, 1398, 1455, 1456), (1411, 1412, 1414, 1413), (1462, 1461, 1505, 1504), (1426, 1424, 1468, 1469), (1413, 1414, 1416, 1415), (1454, 1453, 1513, 1512), (1442, 1440, 1476, 1477), (1415, 1416, 1418, 1417), (1478, 1477, 1489, 1488), (1394, 1392, 1388, 1453), (1417, 1418, 1420, 1419), (1465, 1464, 1502, 1501), (1410, 1408, 1460, 1461), (1419, 1420, 1422, 1421), (1457, 1456, 1510, 1509), (1420, 1418, 1465, 1466), (1421, 1422, 1424, 1423), (1481, 1480, 1486, 1485), (1436, 1434, 1473, 1474), (1423, 1424, 1426, 1425), (1473, 1472, 1494, 1493), (1452, 1450, 1481, 1482), (1425, 1426, 1428, 1427), (1468, 1467, 1499, 1498), (1404, 1402, 1457, 1458), (1427, 1428, 1430, 1429), (1460, 1459, 1507, 1506), (1414, 1412, 1462, 1463), (1429, 1430, 1432, 1431), (1388, 1387, 1483, 1514), (1430, 1428, 1470, 1471), (1431, 1432, 1434, 1433), (1476, 1475, 1491, 1490), (1446, 1444, 1478, 1479), (1433, 1434, 1436, 1435), (1463, 1462, 1504, 1503), (1398, 1396, 1454, 1455), (1435, 1436, 1438, 1437), (1455, 1454, 1512, 1511), (1424, 1422, 1467, 1468), (1437, 1438, 1440, 1439), (1479, 1478, 1488, 1487), (1440, 1438, 1475, 1476), (1439, 1440, 1442, 1441), (1471, 1470, 1496, 1495), (1408, 1406, 1459, 1460), (1441, 1442, 1444, 1443), (1466, 1465, 1501, 1500), (1418, 1416, 1464, 1465), (1443, 1444, 1446, 1445), (1458, 1457, 1509, 1508), (1434, 1432, 1472, 1473), (1445, 1446, 1448, 1447), (1514, 1483, 1484, 1485, 1486, 1487, 1488, 1489, 1490, 1491, 1492, 1493, 1494, 1495, 1496, 1497, 1498, 1499, 1500, 1501, 1502, 1503, 1504, 1505, 1506, 1507, 1508, 1509, 1510, 1511, 1512, 1513), (1392, 1390, 1387, 1388), (1447, 1448, 1450, 1449), (1450, 1448, 1480, 1481), (1474, 1473, 1493, 1492), (1449, 1450, 1452, 1451), (1453, 1388, 1514, 1513), (1402, 1400, 1456, 1457), (1451, 1452, 1390, 1389), (1389, 1391, 1393, 1395, 1397, 1399, 1401, 1403, 1405, 1407, 1409, 1411, 1413, 1415, 1417, 1419, 1421, 1423, 1425, 1427, 1429, 1431, 1433, 1435, 1437, 1439, 1441, 1443, 1445, 1447, 1449, 1451), (1469, 1468, 1498, 1497)])
me_grate.materials.append(mat_sy_dark_annodized_matte)
me_grate.use_remesh_preserve_volume = False
me_grate.use_remesh_preserve_attributes = False
me_grate.use_mirror_vertex_groups = False
me_grate.update()

# ---- objects
ob_gratecut = bpy.data.objects.new('grateCut', me_gratecut)
ob_grate = bpy.data.objects.new('grate', me_grate)

# ---- transforms, parenting, visibility, modifiers, constraints
ob_gratecut.location = (0.0, 0.0, 0.0)
ob_gratecut.hide_render = True
ob_gratecut.visible_camera = False
ob_gratecut.visible_diffuse = False
ob_gratecut.visible_glossy = False
ob_gratecut.visible_transmission = False
ob_gratecut.visible_volume_scatter = False
ob_gratecut.visible_shadow = False
ob_gratecut.display_type = 'WIRE'
ob_gratecut.show_all_edges = True
ob_gratecut.lineart.crease_threshold = 0.0
ob_grate.parent = ob_gratecut
ob_grate.location = (0.0, 0.0, 0.0)
ob_grate.display_type = 'SOLID'
ob_grate.lineart.crease_threshold = 0.0
_m = ob_grate.modifiers.new('hops_mirror_via_active', 'MIRROR')
_m.use_clip = True
_m.use_mirror_u = True
_m.mirror_object = ob_gratecut

# ---- collection membership
col_collection_1.objects.link(ob_gratecut)
col_collection_1.objects.link(ob_grate)

# ---- scene / render settings (as saved in the file)
scene.frame_start = 1; scene.frame_end = 100; scene.frame_set(1)
scene.render.engine = 'CYCLES'
scene.render.image_settings.color_depth = '16'
scene.render.image_settings.compression = 90
scene.render.resolution_percentage = 50
scene.render.dither_intensity = 0.0
scene.render.use_simplify = True
scene.render.use_persistent_data = True
scene.cycles.use_denoising = False
scene.cycles.samples = 10
scene.cycles.sampling_pattern = 'TABULATED_SOBOL'
scene.cycles.light_sampling_threshold = 0.0
scene.cycles.use_adaptive_sampling = False
scene.cycles.use_light_tree = False
scene.cycles.caustics_reflective = False
scene.cycles.caustics_refractive = False
scene.cycles.blur_glossy = 4.0
scene.cycles.max_bounces = 4
scene.cycles.transmission_bounces = 4
scene.cycles.volume_bounces = 2
scene.cycles.transparent_max_bounces = 4
scene.cycles.use_animated_seed = True
scene.cycles.sample_clamp_direct = 4.0
scene.cycles.sample_clamp_indirect = 2.0
scene.cycles.debug_bvh_type = 'STATIC_BVH'
scene.view_settings.view_transform = 'Standard'
bpy.context.view_layer.update()

# ---- added for rendering (the .blend has no active camera): camera
cam_auto = bpy.data.cameras.new('AutoCamera')
cam_auto.lens = 50.0
cam_auto.sensor_width = 36.0
cam_auto.clip_end = 1000.0
ob_auto_camera = bpy.data.objects.new('AutoCamera', cam_auto)
scene.collection.objects.link(ob_auto_camera)
ob_auto_camera.location = (1.95921, -2.35106, 1.45895)
ob_auto_camera.rotation_euler = (1.09748, -7.21219e-08, 0.694738)
scene.camera = ob_auto_camera
bpy.context.view_layer.update()
